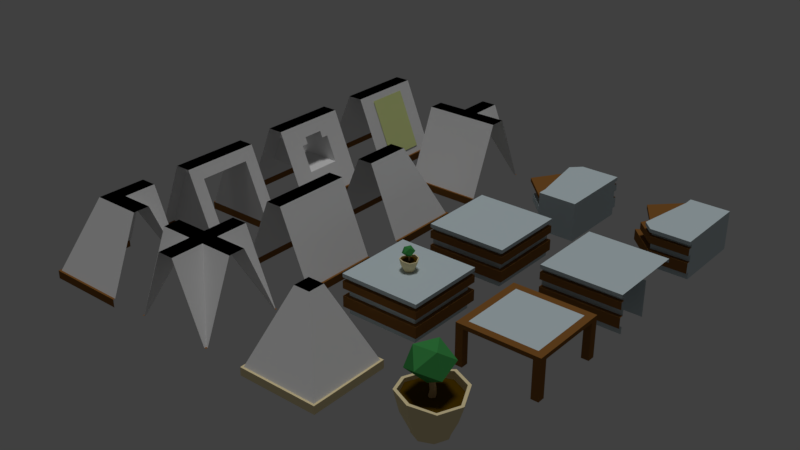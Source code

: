 # Source: Scene.blend  (saved by Blender 2.78.0; exported with 4.5.12 LTS)
import bpy
from mathutils import Matrix  # noqa: F401  (used for matrix-valued properties, if any)

bpy.ops.wm.read_factory_settings(use_empty=True)
scene = bpy.context.scene
scene.name = 'Scene'

# ---- collections
col_collection_1 = bpy.data.collections.new('Collection 1'); scene.collection.children.link(col_collection_1)

# ---- materials (node trees are filled in below, after node groups)
mat_madeira_marrom = bpy.data.materials.new('madeira_Marrom')
mat_madeira_marrom.alpha_threshold = 0.0
mat_madeira_marrom.use_transparent_shadow = False
mat_madeira_marrom.diffuse_color = (0.2462, 0.107, 0.02624, 1.0)
mat_madeira_marrom.roughness = 0.5
mat_madeira_marrom.specular_intensity = 0.1
mat_madeira_branca = bpy.data.materials.new('Madeira_Branca')
mat_madeira_branca.alpha_threshold = 0.0
mat_madeira_branca.use_transparent_shadow = False
mat_madeira_branca.diffuse_color = (0.569, 0.667, 0.698, 1.0)
mat_madeira_branca.roughness = 0.5
mat_madeira_branca.specular_intensity = 0.2
mat_wall = bpy.data.materials.new('Wall')
mat_wall.alpha_threshold = 0.0
mat_wall.use_transparent_shadow = False
mat_wall.roughness = 0.5
mat_wall.specular_intensity = 0.1
mat_dentro = bpy.data.materials.new('Dentro')
mat_dentro.alpha_threshold = 0.0
mat_dentro.use_transparent_shadow = False
mat_dentro.diffuse_color = (0.0, 0.0, 0.0, 1.0)
mat_dentro.roughness = 0.5
mat_dentro.specular_intensity = 0.0
mat_banner = bpy.data.materials.new('Banner')
mat_banner.alpha_threshold = 0.0
mat_banner.use_transparent_shadow = False
mat_banner.diffuse_color = (0.7169, 0.8, 0.3278, 1.0)
mat_banner.roughness = 0.5
mat_leaves = bpy.data.materials.new('Leaves')
mat_leaves.alpha_threshold = 0.0
mat_leaves.use_transparent_shadow = False
mat_leaves.diffuse_color = (0.05127, 0.3005, 0.07421, 1.0)
mat_leaves.roughness = 0.5
mat_leaves.specular_intensity = 0.05
mat_wood = bpy.data.materials.new('Wood')
mat_wood.alpha_threshold = 0.0
mat_wood.use_transparent_shadow = False
mat_wood.diffuse_color = (0.5333, 0.3613, 0.1746, 1.0)
mat_wood.roughness = 0.5
mat_wood.specular_intensity = 0.0
mat_dirt = bpy.data.materials.new('Dirt')
mat_dirt.alpha_threshold = 0.0
mat_dirt.use_transparent_shadow = False
mat_dirt.diffuse_color = (0.08228, 0.04231, 0.0, 1.0)
mat_dirt.roughness = 0.5
mat_dirt.specular_intensity = 0.0
mat_ceramic = bpy.data.materials.new('Ceramic')
mat_ceramic.alpha_threshold = 0.0
mat_ceramic.use_transparent_shadow = False
mat_ceramic.diffuse_color = (0.855, 0.7231, 0.4233, 1.0)
mat_ceramic.roughness = 0.5
mat_rodape = bpy.data.materials.new('Rodape')
mat_rodape.alpha_threshold = 0.0
mat_rodape.use_transparent_shadow = False
mat_rodape.diffuse_color = (0.855, 0.7231, 0.4233, 1.0)
mat_rodape.roughness = 0.5
mat_rodape.specular_intensity = 0.3

# ---- material node trees

# ---- world
world_world = bpy.data.worlds.new('World'); scene.world = world_world
world_world.color = (0.05088, 0.05088, 0.05088)
world_world.use_sun_shadow = False
world_world.sun_shadow_jitter_overblur = 0.0
world_world.cycles.sampling_method = 'MANUAL'

# ---- lights
light_sun = bpy.data.lights.new('Sun', 'SUN')
light_sun.transmission_factor = 0.0
light_sun.angle = 0.1993
light_sun.energy = 1.0
light_sun.shadow_buffer_clip_start = 0.5
light_sun.shadow_soft_size = 0.1
light_sun.shadow_cascade_max_distance = 1000.0

# ---- meshes
me_mesa_fim_001 = bpy.data.meshes.new('mesa_fim.001')
me_mesa_fim_001.from_pydata([(-1.0, -1.0, 1.0), (5.96e-08, -1.0, 1.0), (-1.0, 1.0, 1.0), (1.192e-07, 1.0, 1.0), (-1.0, 1.0, 0.9091), (-1.0, 1.0, 0.6364), (-1.0, 1.0, 0.1818), (-1.0, -1.0, 0.9091), (-1.0, -1.0, 0.8182), (-1.0, -1.0, 0.6364), (-1.0, -1.0, 0.4545), (-1.0, -1.0, 0.1818), (5.96e-08, -1.0, 0.1818), (5.96e-08, -1.0, 0.9091), (1.192e-07, 1.0, 0.9091), (-1.0, 1.0, 0.8182), (-1.0, -0.9, 0.9091), (-1.0, -0.9, 0.8182), (0.0, -0.9, 0.8182), (0.0, -0.9, 0.9091), (1.192e-07, 1.0, 0.4545), (1.192e-07, 1.0, 0.6364), (-1.0, 1.0, 0.4545), (-1.0, -0.9, 0.6364), (-1.0, -0.9, 0.4545), (0.0, -0.9, 0.4545), (0.0, -0.9, 0.6364), (1.192e-07, 1.0, 5.96e-08), (-1.0, 1.0, 5.96e-08), (0.0, -0.9, 5.96e-08), (-1.0, -0.9, 5.96e-08), (-1.0, -0.9, 0.1818), (0.0, -0.9, 0.1818), (5.96e-08, -1.0, 0.4545), (1.192e-07, 1.0, 0.1818), (1.192e-07, 1.0, 0.8182), (5.96e-08, -1.0, 0.6364), (5.96e-08, -1.0, 0.8182), (0.25, -0.75, 1.0), (1.192e-07, 0.75, 1.0), (0.75, -0.25, 0.1818), (0.25, -0.75, 0.9091), (1.192e-07, 0.75, 0.9091), (5.96e-08, 0.25, 0.4545), (5.96e-08, 0.5, 0.6364), (0.75, -0.25, 0.4545), (5.96e-08, 0.25, 0.1818), (5.96e-08, 0.5, 0.8182), (0.5, -0.5, 0.6364), (0.5, -0.5, 0.8182), (0.75, 0.25, 0.9091), (0.0, -0.9, 0.8182), (0.0, -0.9, 0.9091), (0.5, 0.5, 0.4545), (0.5, 0.5, 0.6364), (0.0, -0.9, 0.4545), (0.0, -0.9, 0.6364), (0.25, 0.75, 5.96e-08), (0.0, -0.9, 5.96e-08), (0.0, -0.9, 0.1818), (0.25, 0.75, 0.1818), (0.75, 0.25, 0.8182)], [], [(7, 13, 1, 0), (4, 7, 0, 2), (0, 1, 3, 2), (11, 6, 31), (33, 20, 25), (9, 5, 23), (8, 37, 18, 17), (10, 33, 25, 24), (7, 4, 16), (22, 10, 24), (15, 5, 9, 8), (15, 17, 16, 4), (17, 18, 19, 16), (37, 35, 18), (15, 8, 17), (22, 24, 23, 5), (6, 11, 10, 22), (28, 30, 31, 6), (24, 25, 26, 23), (37, 8, 9, 36), (11, 12, 33, 10), (30, 29, 32, 31), (34, 27, 28, 6), (20, 34, 6, 22), (21, 20, 22, 5), (15, 35, 21, 5), (35, 15, 4, 14), (2, 3, 14, 4), (21, 35, 47, 44), (45, 40, 46, 43), (38, 41, 42, 39), (49, 48, 44, 47), (1, 13, 41, 38), (14, 3, 39, 42), (55, 53, 54, 56), (37, 36, 48, 49), (34, 20, 43, 46), (51, 61, 50, 52), (33, 12, 40, 45), (39, 1, 38), (49, 47, 37), (45, 43, 33), (58, 57, 60, 59), (21, 26, 56, 54), (19, 18, 51, 52), (20, 21, 54, 53), (14, 19, 52, 50), (34, 32, 59, 60), (26, 25, 55, 56), (32, 29, 58, 59), (27, 34, 60, 57), (35, 14, 50, 61)])
me_mesa_fim_001.polygons.foreach_set('material_index', [1, 1, 1, 0, 0, 0, 0, 0, 0, 0, 1, 1, 1, 0, 0, 1, 1, 1, 1, 0, 0, 1, 1, 1, 1, 1, 1, 1, 0, 0, 1, 0, 1, 1, 1, 0, 0, 0, 0, 1, 0, 0, 1, 1, 0, 1, 0, 1, 0, 0, 1, 0])
_uv = me_mesa_fim_001.uv_layers.new(name='UVMap')
_uv.uv.foreach_set('vector', [0.5026, 1.0, 0.5026, 0.75, 0.5166, 0.75, 0.5166, 1.0, 0.6248, 0.25, 0.6248, 0.75, 0.6108, 0.75, 0.6108, 0.25, 0.5101, 0.5155, 0.3565, 0.5155, 0.3578, 0.01555, 0.5113, 0.01555, 0.3578, 0.01555, 0.3578, 0.01555, 0.3578, 0.01555, 0.3578, 0.01555, 0.3578, 0.01555, 0.3578, 0.01555, 0.3578, 0.01555, 0.3578, 0.01555, 0.3578, 0.01555, 0.4935, 0.25, 0.4935, 4.073e-09, 0.5089, 0.0, 0.5089, 0.25, 0.4782, 0.25, 0.4782, 4.073e-09, 0.4935, 0.0, 0.4935, 0.25, 0.3578, 0.01555, 0.3578, 0.01555, 0.3578, 0.01555, 0.3578, 0.01555, 0.3578, 0.01555, 0.3578, 0.01555, 0.5829, 0.25, 0.6108, 0.25, 0.6108, 0.75, 0.5829, 0.75, 0.6387, 0.25, 0.6387, 0.725, 0.6248, 0.725, 0.6248, 0.25, 0.5089, 0.25, 0.5089, 3.703e-09, 0.5229, 0.0, 0.5229, 0.25, 0.3578, 0.01555, 0.3578, 0.01555, 0.3578, 0.01555, 0.3578, 0.01555, 0.3578, 0.01555, 0.3578, 0.01555, 0.155, 0.4806, 0.1545, 0.9556, 0.1266, 0.9556, 0.127, 0.4806, 0.5026, 0.25, 0.5026, 0.75, 0.4607, 0.75, 0.4607, 0.25, 0.05585, 0.5, 0.05585, 0.975, 0.02792, 0.975, 0.02792, 0.5, 0.4782, 0.0, 0.4782, 0.25, 0.4503, 0.25, 0.4503, 0.0, 0.3455, 0.8125, 0.3455, 0.5625, 0.3735, 0.5625, 0.3735, 0.8125, 0.5445, 0.25, 0.5445, 0.5, 0.5026, 0.5, 0.5026, 0.25, 0.4223, 0.25, 0.4223, 7.405e-09, 0.4503, 0.0, 0.4503, 0.25, 0.3491, 0.09209, 0.3491, 0.04662, 0.5026, 0.04659, 0.5026, 0.09206, 0.3491, 0.1603, 0.3491, 0.09209, 0.5026, 0.09206, 0.5026, 0.1603, 0.3491, 0.2057, 0.3491, 0.1603, 0.5026, 0.1603, 0.5026, 0.2057, 0.5026, 0.2512, 0.3491, 0.2512, 0.3491, 0.2057, 0.5026, 0.2057, 0.3491, 0.2512, 0.5026, 0.2512, 0.5026, 0.2739, 0.3491, 0.2739, 0.5026, 0.2966, 0.3491, 0.2967, 0.3491, 0.2739, 0.5026, 0.2739, 0.1396, 0.8772, 0.1117, 0.8772, 0.1117, 0.7523, 0.1396, 0.7523, 0.3735, 0.5625, 0.4154, 0.5625, 0.4154, 0.75, 0.3735, 0.75, 0.6527, 0.25, 0.6667, 0.25, 0.6667, 0.6261, 0.6527, 0.6261, 0.1117, 0.5, 0.1396, 0.5, 0.1396, 0.7523, 0.1117, 0.7523, 0.5166, 0.75, 0.5026, 0.75, 0.5026, 0.6875, 0.5166, 0.6875, 0.6667, 0.6886, 0.6527, 0.6886, 0.6527, 0.6261, 0.6667, 0.6261, 0.08377, 0.9749, 0.08377, 0.6273, 0.1117, 0.6273, 0.1117, 0.9749, 0.3455, 0.8125, 0.3735, 0.8125, 0.3735, 0.9375, 0.3455, 0.9375, 0.4572, 0.75, 0.4154, 0.75, 0.4154, 0.5625, 0.4572, 0.5625, 0.6527, 0.25, 0.6527, 0.534, 0.6387, 0.534, 0.6387, 0.25, 0.5026, 0.5, 0.5445, 0.5, 0.5445, 0.6875, 0.5026, 0.6875, 0.3567, 0.005434, 0.3569, 0.442, 0.3185, 0.3795, 0.1536, 0.725, 0.2304, 0.475, 0.2304, 0.85, 0.3455, 0.375, 0.4607, 0.25, 0.4607, 0.5625, 0.05585, 0.9749, 0.05585, 0.5636, 0.08377, 0.5636, 0.08377, 0.9749, 0.3455, 0.25, 0.3455, 0.725, 0.3455, 0.725, 0.2688, 0.375, 0.3578, 0.01555, 0.3578, 0.01555, 0.3578, 0.01555, 0.3578, 0.01555, 0.08377, 0.5, 0.1117, 0.5, 0.1117, 0.6273, 0.08377, 0.6273, 0.4164, 0.02331, 0.4163, 0.4983, 0.4163, 0.4983, 0.3013, 0.2108, 0.5829, 0.25, 0.5829, 0.725, 0.5829, 0.725, 0.5445, 0.3125, 0.3578, 0.01555, 0.3578, 0.01555, 0.3578, 0.01555, 0.3578, 0.01555, 0.3578, 0.01555, 0.3578, 0.01555, 0.3578, 0.01555, 0.3578, 0.01555, 0.05585, 0.5, 0.08377, 0.5, 0.08377, 0.5636, 0.05585, 0.5636, 0.6527, 0.7249, 0.6387, 0.7249, 0.6387, 0.534, 0.6527, 0.534])
me_mesa_fim_001.materials.append(mat_madeira_marrom)
me_mesa_fim_001.materials.append(mat_madeira_branca)
me_mesa_fim_001.use_remesh_preserve_volume = False
me_mesa_fim_001.use_remesh_preserve_attributes = False
me_mesa_fim_001.use_mirror_vertex_groups = False
me_mesa_fim_001.update()
me_parede_poster = bpy.data.meshes.new('parede_poster')
me_parede_poster.from_pydata([(-1.0, -1.0, 0.0), (1.0, -1.0, 0.0), (-1.0, 1.0, 0.0), (1.0, 1.0, 0.0), (-0.2, -1.0, 2.0), (0.2, -1.0, 2.0), (0.2, 1.0, 2.0), (1.0, 1.0, 0.2), (1.0, -1.0, 0.2), (-1.0, -1.0, 0.2), (-1.0, 1.0, 0.2), (-0.2, 1.0, 2.0), (0.95, 1.0, 0.2), (-0.95, -1.0, 0.2), (0.95, -1.0, 0.2), (-0.95, 1.0, 0.2), (0.2868, -0.56, 1.839), (0.9013, -0.56, 0.3613), (0.2868, 0.56, 1.839), (0.9013, 0.56, 0.3613)], [], [(4, 5, 6, 11), (10, 9, 13, 15), (2, 0, 9, 10), (1, 3, 7, 8), (14, 12, 6, 5), (15, 13, 4, 11), (8, 7, 12, 14), (16, 17, 19, 18)])
me_parede_poster.polygons.foreach_set('material_index', [2, 1, 1, 1, 0, 0, 1, 3])
_uv = me_parede_poster.uv_layers.new(name='UVMap')
_uv.uv.foreach_set('vector', [0.4584, 0.0003164, 0.5417, 0.0003595, 0.5416, 0.6252, 0.4583, 0.6251, 0.04173, 0.6249, 0.04188, 0.0001006, 0.05229, 0.0001059, 0.05215, 0.6249, 7.907e-05, 0.6249, 0.0002227, 7.907e-05, 0.04188, 0.0001006, 0.04173, 0.6249, 0.9999, 0.0005968, 0.9998, 0.6254, 0.9581, 0.6254, 0.9583, 0.0005753, 0.9479, 0.0005699, 0.9477, 0.6254, 0.5416, 0.6252, 0.5417, 0.0003595, 0.05215, 0.6249, 0.05229, 0.0001059, 0.4584, 0.0003164, 0.4583, 0.6251, 0.9583, 0.0005753, 0.9581, 0.6254, 0.9477, 0.6254, 0.9479, 0.0005699, 0.0, 0.0, 0.0, 0.0, 0.0, 0.0, 0.0, 0.0])
me_parede_poster.materials.append(mat_wall)
me_parede_poster.materials.append(mat_madeira_marrom)
me_parede_poster.materials.append(mat_dentro)
me_parede_poster.materials.append(mat_banner)
me_parede_poster.use_remesh_preserve_volume = False
me_parede_poster.use_remesh_preserve_attributes = False
me_parede_poster.use_mirror_vertex_groups = False
me_parede_poster.update()
me_jarro_mesa = bpy.data.meshes.new('jarro_mesa')
me_jarro_mesa.from_pydata([(-0.28, -0.28, 3.365), (0.28, -0.28, 3.365), (-0.28, 0.28, 3.365), (0.28, 0.28, 3.365), (-0.28, 0.28, 3.405), (-0.28, -0.28, 3.405), (0.28, -0.28, 3.405), (0.28, 0.28, 3.405), (-4.207e-09, -0.4, 3.365), (-4.207e-09, 0.4, 3.365), (-4.207e-09, -0.4, 3.405), (-4.207e-09, 0.4, 3.405), (-0.4, -8.415e-09, 3.365), (0.4, -8.415e-09, 3.365), (-0.4, -8.415e-09, 3.405), (0.4, -8.415e-09, 3.405), (-0.42, 0.42, 3.833), (-0.42, -0.42, 3.833), (0.42, -0.42, 3.833), (0.42, 0.42, 3.833), (-2.766e-09, -0.6, 3.833), (-2.766e-09, 0.6, 3.833), (-0.6, -9.564e-09, 3.833), (0.6, -9.564e-09, 3.833), (-0.504, 0.504, 4.233), (-0.504, -0.504, 4.333), (0.504, -0.504, 4.233), (0.504, 0.504, 4.333), (-3.258e-09, -0.72, 4.333), (-3.258e-09, 0.72, 4.333), (-0.72, -9.515e-09, 4.233), (0.72, -9.515e-09, 4.233), (-0.4536, 0.4536, 4.233), (-0.4536, -0.4536, 4.333), (0.4536, -0.4536, 4.233), (0.4536, 0.4536, 4.333), (-2.968e-09, -0.648, 4.333), (-2.968e-09, 0.648, 4.333), (-0.648, -8.88e-09, 4.233), (0.648, -8.88e-09, 4.233), (-0.05512, 0.05512, 4.141), (-0.4536, 0.4536, 4.141), (-0.4536, -0.4536, 4.141), (0.4536, -0.4536, 4.141), (0.4536, 0.4536, 4.141), (-2.968e-09, -0.648, 4.141), (-2.968e-09, 0.648, 4.141), (-0.648, -8.88e-09, 4.141), (0.648, -8.88e-09, 4.141), (-0.02371, 0.04545, 4.285), (-0.05512, -0.05512, 4.141), (0.05512, -0.05512, 4.141), (0.05512, 0.05512, 4.141), (-6.504e-10, -0.07875, 4.141), (-6.504e-10, 0.07875, 4.141), (-0.07875, -3.68e-09, 4.141), (0.07875, -3.68e-09, 4.141), (-0.06993, 0.03801, 4.598), (-0.02371, -0.04545, 4.285), (0.06484, -0.04545, 4.305), (0.06484, 0.04545, 4.305), (0.02057, -0.06493, 4.295), (0.02057, 0.06493, 4.295), (-0.04269, -3.249e-09, 4.28), (0.08382, -3.249e-09, 4.309), (-0.06993, -0.03801, 4.598), (0.005167, -0.03801, 4.586), (0.005167, 0.03801, 4.586), (-0.03238, -0.0543, 4.592), (-0.03238, 0.0543, 4.592), (-0.08602, -2.895e-09, 4.6), (0.02126, -2.895e-09, 4.583), (-0.03238, -2.895e-09, 4.592), (-0.1371, 0.05122, 4.47), (0.3536, 0.2682, 4.919), (-0.03184, -0.49, 4.903), (-0.4594, -0.2682, 4.692), (-0.4948, 0.2232, 4.876), (-0.3273, -0.1635, 5.19), (0.06551, 0.06198, 4.48), (0.389, -0.2232, 4.735), (-0.02653, -0.1191, 4.476), (-0.07398, 0.49, 4.708), (-0.08909, 0.3051, 5.2), (0.197, -0.1357, 5.217)], [], [(0, 8, 10, 5), (14, 5, 17, 22), (9, 2, 4, 11), (8, 1, 6, 10), (13, 3, 7, 15), (12, 0, 5, 14), (3, 9, 11, 7), (7, 11, 21, 19), (15, 7, 19, 23), (2, 12, 14, 4), (1, 13, 15, 6), (4, 14, 22, 16), (16, 22, 30, 24), (22, 17, 25, 30), (23, 19, 27, 31), (17, 20, 28, 25), (6, 15, 23, 18), (11, 4, 16, 21), (10, 6, 18, 20), (5, 10, 20, 17), (31, 27, 35, 39), (25, 28, 36, 33), (26, 31, 39, 34), (28, 26, 34, 36), (19, 21, 29, 27), (21, 16, 24, 29), (20, 18, 26, 28), (18, 23, 31, 26), (36, 34, 43, 45), (37, 32, 41, 46), (35, 37, 46, 44), (32, 38, 47, 41), (30, 25, 33, 38), (24, 30, 38, 32), (27, 29, 37, 35), (29, 24, 32, 37), (44, 46, 54, 52), (41, 47, 55, 40), (47, 42, 50, 55), (48, 44, 52, 56), (34, 39, 48, 43), (33, 36, 45, 42), (39, 35, 44, 48), (38, 33, 42, 47), (55, 50, 58, 63), (56, 52, 60, 64), (50, 53, 61, 58), (51, 56, 64, 59), (46, 41, 40, 54), (45, 43, 51, 53), (43, 48, 56, 51), (42, 45, 53, 50), (58, 61, 68, 65), (59, 64, 71, 66), (61, 59, 66, 68), (62, 49, 57, 69), (40, 55, 63, 49), (52, 54, 62, 60), (54, 40, 49, 62), (53, 51, 59, 61), (72, 71, 67, 69), (70, 72, 69, 57), (65, 68, 72, 70), (68, 66, 71, 72), (64, 60, 67, 71), (63, 58, 65, 70), (49, 63, 70, 57), (60, 62, 69, 67), (80, 79, 74), (79, 73, 82), (79, 82, 74), (80, 74, 84), (81, 80, 75), (73, 81, 76), (82, 73, 77), (74, 82, 83), (80, 84, 75), (81, 75, 76), (73, 76, 77), (82, 77, 83), (74, 83, 84), (75, 84, 78), (76, 75, 78), (77, 76, 78), (83, 77, 78), (84, 83, 78), (79, 80, 81)])
me_jarro_mesa.polygons.foreach_set('material_index', [3, 3, 3, 3, 3, 3, 3, 3, 3, 3, 3, 3, 3, 3, 3, 3, 3, 3, 3, 3, 3, 3, 3, 3, 3, 3, 3, 3, 3, 3, 3, 3, 3, 3, 3, 3, 2, 2, 2, 2, 3, 3, 3, 3, 1, 1, 1, 1, 2, 2, 2, 2, 1, 1, 1, 1, 1, 1, 1, 1, 0, 0, 0, 0, 1, 1, 1, 1, 0, 0, 0, 0, 0, 0, 0, 0, 0, 0, 0, 0, 0, 0, 0, 0, 0, 0, 0])
me_jarro_mesa.materials.append(mat_leaves)
me_jarro_mesa.materials.append(mat_wood)
me_jarro_mesa.materials.append(mat_dirt)
me_jarro_mesa.materials.append(mat_ceramic)
me_jarro_mesa.use_remesh_preserve_volume = False
me_jarro_mesa.use_remesh_preserve_attributes = False
me_jarro_mesa.use_mirror_vertex_groups = False
me_jarro_mesa.update()
me_parede_pilar = bpy.data.meshes.new('parede_pilar')
me_parede_pilar.from_pydata([(-1.0, -1.0, 0.0), (1.0, -1.0, 0.0), (-1.0, 1.0, 0.0), (1.0, 1.0, 0.0), (-0.2, -0.2, 2.0), (0.2, -0.2, 2.0), (0.2, 0.2, 2.0), (1.0, 1.0, 0.2), (1.0, -1.0, 0.2), (-1.0, -1.0, 0.2), (-1.0, 1.0, 0.2), (-0.2, 0.2, 2.0), (0.95, 0.95, 0.2), (-0.95, -0.95, 0.2), (0.95, -0.95, 0.2), (-0.95, 0.95, 0.2)], [], [(4, 5, 6, 11), (9, 8, 14, 13), (10, 9, 13, 15), (0, 1, 8, 9), (3, 2, 10, 7), (2, 0, 9, 10), (1, 3, 7, 8), (14, 12, 6, 5), (15, 13, 4, 11), (12, 15, 11, 6), (13, 14, 5, 4), (8, 7, 12, 14), (7, 10, 15, 12)])
me_parede_pilar.polygons.foreach_set('material_index', [1, 2, 2, 2, 2, 2, 2, 0, 0, 0, 0, 2, 2])
_uv = me_parede_pilar.uv_layers.new(name='UVMap')
_uv.uv.foreach_set('vector', [0.4483, 0.7517, 0.4483, 0.682, 0.4943, 0.682, 0.4943, 0.7517, 3.426e-08, 0.3487, 0.0, 5.195e-08, 0.005747, 0.008716, 0.005747, 0.3399, 0.2299, 0.3487, 3.426e-08, 0.3487, 0.005747, 0.3399, 0.2241, 0.3399, 0.4708, 0.682, 0.4708, 0.3333, 0.4934, 0.3333, 0.4934, 0.682, 0.5159, 0.3333, 0.5159, 0.682, 0.4934, 0.682, 0.4934, 0.3333, 0.5384, 0.3333, 0.5384, 0.682, 0.5159, 0.682, 0.5159, 0.3333, 0.4708, 0.3333, 0.4708, 0.682, 0.4483, 0.682, 0.4483, 0.3333, 0.4483, 0.3333, 0.2299, 0.3333, 0.3161, 4.156e-08, 0.3621, 0.0, 0.4483, 1.0, 0.2299, 1.0, 0.3161, 0.6667, 0.3621, 0.6667, 0.4483, 0.6667, 0.2299, 0.6667, 0.3161, 0.3333, 0.3621, 0.3333, 0.6667, 0.3333, 0.4483, 0.3333, 0.5345, 0.0, 0.5805, 0.0, 0.0, 5.195e-08, 0.2299, 0.0, 0.2241, 0.008716, 0.005747, 0.008716, 0.2299, 0.0, 0.2299, 0.3487, 0.2241, 0.3399, 0.2241, 0.008716])
me_parede_pilar.materials.append(mat_wall)
me_parede_pilar.materials.append(mat_dentro)
me_parede_pilar.materials.append(mat_rodape)
me_parede_pilar.use_remesh_preserve_volume = False
me_parede_pilar.use_remesh_preserve_attributes = False
me_parede_pilar.use_mirror_vertex_groups = False
me_parede_pilar.update()
me_parede_fim = bpy.data.meshes.new('parede_fim')
me_parede_fim.from_pydata([(-1.0, -1.0, 0.0), (1.0, -1.0, 0.0), (-1.0, 1.0, 0.0), (1.0, 1.0, 0.0), (-0.2, -1.0, 2.0), (0.2, 0.2, 2.0), (1.0, 1.0, 0.2), (1.0, -1.0, 0.2), (-1.0, -1.0, 0.2), (-1.0, 1.0, 0.2), (-0.2, 0.2, 2.0), (0.95, 0.95, 0.2), (-0.95, 0.95, 0.2), (0.2, -1.0, 2.0), (-0.95, -1.0, 0.2), (0.95, -1.0, 0.2)], [], [(4, 13, 5, 10), (9, 8, 14, 12), (3, 2, 9, 6), (2, 0, 8, 9), (1, 3, 6, 7), (12, 14, 4, 10), (11, 12, 10, 5), (7, 6, 11, 15), (6, 9, 12, 11), (15, 11, 5, 13)])
me_parede_fim.polygons.foreach_set('material_index', [2, 1, 1, 1, 1, 0, 0, 1, 1, 0])
_uv = me_parede_fim.uv_layers.new(name='UVMap')
_uv.uv.foreach_set('vector', [0.4587, 9.449e-05, 0.5462, 9.585e-05, 0.5296, 0.3242, 0.4704, 0.3143, 0.297, 0.8126, 0.05172, 0.2408, 0.06029, 0.2325, 0.3028, 0.7976, 0.7316, 0.8819, 0.2741, 0.8932, 0.297, 0.8126, 0.706, 0.8166, 0.2741, 0.8932, 9.449e-05, 0.2909, 0.05172, 0.2408, 0.297, 0.8126, 0.9999, 0.2829, 0.7316, 0.8819, 0.706, 0.8166, 0.96, 0.2426, 0.3028, 0.7976, 0.06029, 0.2325, 0.4587, 9.449e-05, 0.4704, 0.3143, 0.6996, 0.7971, 0.3028, 0.7976, 0.4704, 0.3143, 0.5296, 0.3242, 0.96, 0.2426, 0.706, 0.8166, 0.6996, 0.7971, 0.9514, 0.2341, 0.706, 0.8166, 0.297, 0.8126, 0.3028, 0.7976, 0.6996, 0.7971, 0.9514, 0.2341, 0.6996, 0.7971, 0.5296, 0.3242, 0.5462, 9.585e-05])
me_parede_fim.materials.append(mat_wall)
me_parede_fim.materials.append(mat_madeira_marrom)
me_parede_fim.materials.append(mat_dentro)
me_parede_fim.use_remesh_preserve_volume = False
me_parede_fim.use_remesh_preserve_attributes = False
me_parede_fim.use_mirror_vertex_groups = False
me_parede_fim.update()
me_parede_corner = bpy.data.meshes.new('parede_corner')
me_parede_corner.from_pydata([(-1.0, -1.0, 0.0), (1.0, -1.0, 0.0), (-1.0, 1.0, 0.0), (-0.2, -0.2, 2.0), (0.2, -0.2, 2.0), (0.2, 0.2, 2.0), (1.0, -1.0, 0.2), (-1.0, -1.0, 0.2), (-1.0, 1.0, 0.2), (-0.2, 0.2, 2.0), (0.95, 0.95, 0.2), (-0.95, -0.95, 0.2), (0.95, -0.95, 0.2), (-0.95, 0.95, 0.2), (0.2, 1.0, 2.0), (-0.2, 1.0, 2.0), (0.95, 1.0, 0.2), (-0.95, 1.0, 0.2), (1.0, -0.2, 2.0), (1.0, 0.2, 2.0), (1.0, 0.95, 0.2), (1.0, -0.95, 0.2), (1.0, 1.0, 0.2)], [], [(3, 4, 5, 9), (7, 6, 12, 11), (8, 7, 11, 13), (0, 1, 6, 7), (2, 0, 7, 8), (13, 11, 3, 9), (9, 5, 14, 15), (11, 12, 4, 3), (13, 9, 15, 17), (5, 10, 16, 14), (5, 4, 18, 19), (4, 12, 21, 18), (10, 5, 19, 20), (22, 16, 10, 20), (8, 13, 17), (12, 6, 21)])
me_parede_corner.polygons.foreach_set('material_index', [1, 2, 2, 2, 2, 0, 1, 0, 0, 0, 1, 0, 0, 2, 2, 2])
_uv = me_parede_corner.uv_layers.new(name='UVMap')
_uv.uv.foreach_set('vector', [0.1718, 0.5076, 0.1201, 0.4886, 0.1346, 0.3956, 0.1955, 0.431, 0.3399, 0.9129, 0.0003097, 0.9313, 0.007701, 0.9195, 0.3358, 0.9009, 0.5152, 0.5382, 0.3399, 0.9129, 0.3358, 0.9009, 0.5023, 0.5408, 0.3574, 0.9598, 0.00299, 0.9999, 0.0003097, 0.9313, 0.3399, 0.9129, 0.5414, 0.5658, 0.3574, 0.9598, 0.3399, 0.9129, 0.5152, 0.5382, 0.5023, 0.5408, 0.3358, 0.9009, 0.1718, 0.5076, 0.1955, 0.431, 0.1955, 0.431, 0.1346, 0.3956, 0.2064, 0.2314, 0.2552, 0.2753, 0.3358, 0.9009, 0.007701, 0.9195, 0.1201, 0.4886, 0.1718, 0.5076, 0.5023, 0.5408, 0.1955, 0.431, 0.2552, 0.2753, 0.5074, 0.5304, 0.1346, 0.3956, 0.006823, 0.01241, 0.009399, 0.003414, 0.2064, 0.2314, 0.1346, 0.3956, 0.1201, 0.4886, 7.357e-05, 0.4767, 0.004266, 0.3835, 0.1201, 0.4886, 0.007701, 0.9195, 0.000107, 0.9198, 7.357e-05, 0.4767, 0.006823, 0.01241, 0.1346, 0.3956, 0.004266, 0.3835, 0.0004753, 0.01012, 0.002702, 7.357e-05, 0.009399, 0.003414, 0.006823, 0.01241, 0.0004753, 0.01012, 0.5152, 0.5382, 0.5023, 0.5408, 0.5074, 0.5304, 0.007701, 0.9195, 0.0003097, 0.9313, 0.000107, 0.9198])
me_parede_corner.materials.append(mat_wall)
me_parede_corner.materials.append(mat_dentro)
me_parede_corner.materials.append(mat_madeira_marrom)
me_parede_corner.use_remesh_preserve_volume = False
me_parede_corner.use_remesh_preserve_attributes = False
me_parede_corner.use_mirror_vertex_groups = False
me_parede_corner.update()
me_parede_t = bpy.data.meshes.new('parede_T')
me_parede_t.from_pydata([(-1.0, -1.0, 0.0), (1.0, -1.0, 0.0), (-0.2, 0.2, 2.0), (-0.2, -0.2, 2.0), (0.2, -0.2, 2.0), (1.0, -1.0, 0.2), (-1.0, -1.0, 0.2), (0.2, 0.2, 2.0), (1.0, -0.95, 0.2), (-0.95, 0.95, 0.2), (0.95, 0.95, 0.2), (1.0, -0.2, 2.0), (1.0, 0.2, 2.0), (1.0, 0.95, 0.2), (-0.2, 1.0, 2.0), (0.2, 1.0, 2.0), (-0.95, 1.0, 0.2), (0.95, 1.0, 0.2), (-1.0, 0.2, 2.0), (-1.0, -0.2, 2.0), (-1.0, 0.95, 0.2), (-1.0, -0.95, 0.2), (1.0, 1.0, 0.2), (-1.0, 1.0, 0.2)], [], [(2, 3, 4, 7), (0, 1, 5, 6), (21, 8, 4, 3), (7, 10, 17, 15), (21, 3, 19), (6, 5, 8, 21), (10, 7, 12, 13), (4, 8, 11), (7, 4, 11, 12), (2, 7, 15, 14), (9, 2, 14, 16), (3, 2, 18, 19), (2, 9, 20, 18), (13, 22, 17, 10), (16, 23, 20, 9)])
me_parede_t.polygons.foreach_set('material_index', [1, 2, 0, 0, 0, 2, 0, 0, 1, 1, 0, 1, 0, 2, 2])
_uv = me_parede_t.uv_layers.new(name='UVMap')
_uv.uv.foreach_set('vector', [0.2442, 0.6867, 0.2451, 0.5746, 0.3142, 0.5679, 0.3252, 0.6829, 0.1119, 0.02463, 0.4235, 7.607e-05, 0.4252, 0.04682, 0.1135, 0.07137, 0.1139, 0.08306, 0.4256, 0.05851, 0.3142, 0.5679, 0.2451, 0.5746, 0.3252, 0.6829, 0.5711, 0.9896, 0.5708, 0.9999, 0.3145, 0.9048, 0.1139, 0.08306, 0.2451, 0.5746, 0.1126, 0.5523, 0.1135, 0.07137, 0.4252, 0.04682, 0.4256, 0.05851, 0.1139, 0.08306, 0.5711, 0.9896, 0.3252, 0.6829, 0.4673, 0.6264, 0.5778, 0.9873, 0.3142, 0.5679, 0.4256, 0.05851, 0.4529, 0.5279, 0.3252, 0.6829, 0.3142, 0.5679, 0.4529, 0.5279, 0.4673, 0.6264, 0.2442, 0.6867, 0.3252, 0.6829, 0.3145, 0.9048, 0.2533, 0.9034, 0.007329, 0.99, 0.2442, 0.6867, 0.2533, 0.9034, 0.007695, 0.9999, 0.2451, 0.5746, 0.2442, 0.6867, 0.1031, 0.6392, 0.1126, 0.5523, 0.2442, 0.6867, 0.007329, 0.99, 0.0008815, 0.9879, 0.1031, 0.6392, 0.5778, 0.9873, 0.5788, 0.9991, 0.5708, 0.9999, 0.5711, 0.9896, 0.007695, 0.9999, 7.607e-05, 0.9993, 0.0008815, 0.9879, 0.007329, 0.99])
me_parede_t.materials.append(mat_wall)
me_parede_t.materials.append(mat_dentro)
me_parede_t.materials.append(mat_madeira_marrom)
me_parede_t.use_remesh_preserve_volume = False
me_parede_t.use_remesh_preserve_attributes = False
me_parede_t.use_mirror_vertex_groups = False
me_parede_t.update()
me_parede_conexao = bpy.data.meshes.new('parede_conexao')
me_parede_conexao.from_pydata([(-0.2, -0.2, 2.0), (0.2, -0.2, 2.0), (0.2, 0.2, 2.0), (1.0, -1.0, 0.2), (-1.0, -1.0, 0.2), (-1.0, 1.0, 0.2), (1.0, 1.0, 0.2), (-0.2, 0.2, 2.0), (0.95, 0.95, 0.2), (-0.95, -0.95, 0.2), (0.95, -0.95, 0.2), (-0.95, 0.95, 0.2), (-0.2, -1.0, 2.0), (0.2, -1.0, 2.0), (-0.95, -1.0, 0.2), (0.95, -1.0, 0.2), (1.0, -0.2, 2.0), (1.0, 0.2, 2.0), (1.0, 0.95, 0.2), (1.0, -0.95, 0.2), (0.2, 1.0, 2.0), (-0.2, 1.0, 2.0), (0.95, 1.0, 0.2), (-0.95, 1.0, 0.2), (-1.0, -0.2, 2.0), (-1.0, 0.2, 2.0), (-1.0, -0.95, 0.2), (-1.0, 0.95, 0.2)], [], [(0, 1, 2, 7), (2, 1, 16, 17), (7, 11, 27, 25), (19, 10, 15, 3), (10, 1, 13, 15), (4, 14, 9, 26), (1, 0, 12, 13), (0, 9, 14, 12), (1, 10, 19, 16), (8, 2, 17, 18), (5, 27, 11, 23), (11, 7, 21, 23), (2, 8, 22, 20), (7, 2, 20, 21), (0, 7, 25, 24), (6, 22, 8, 18), (9, 0, 24, 26)])
me_parede_conexao.polygons.foreach_set('material_index', [1, 1, 0, 2, 0, 2, 1, 0, 0, 0, 2, 0, 0, 1, 1, 2, 0])
_uv = me_parede_conexao.uv_layers.new(name='UVMap')
_uv.uv.foreach_set('vector', [0.3816, 0.4182, 0.3893, 0.5735, 0.2856, 0.5776, 0.278, 0.4223, 0.2856, 0.5776, 0.3893, 0.5735, 0.3727, 0.8512, 0.2989, 0.8496, 0.278, 0.4223, 0.008028, 0.01226, 0.008656, 0.0004118, 0.2944, 0.1448, 0.661, 0.9996, 0.6621, 0.9877, 0.67, 0.9861, 0.6702, 0.9999, 0.6621, 0.9877, 0.3893, 0.5735, 0.5687, 0.5487, 0.67, 0.9861, 0.6637, 8.19e-05, 0.6637, 0.01285, 0.6559, 0.01191, 0.6552, 8.186e-05, 0.3893, 0.5735, 0.3816, 0.4182, 0.5683, 0.4384, 0.5687, 0.5487, 0.3816, 0.4182, 0.6559, 0.01191, 0.6637, 0.01285, 0.5683, 0.4384, 0.3893, 0.5735, 0.6621, 0.9877, 0.661, 0.9996, 0.3727, 0.8512, 0.01102, 0.9835, 0.2856, 0.5776, 0.2989, 0.8496, 0.01168, 0.9953, 8.186e-05, 0.0004186, 0.008656, 0.0004118, 0.008028, 0.01226, 8.635e-05, 0.01328, 0.008028, 0.01226, 0.278, 0.4223, 0.09867, 0.4468, 8.635e-05, 0.01328, 0.2856, 0.5776, 0.01102, 0.9835, 0.00318, 0.9826, 0.09895, 0.5571, 0.278, 0.4223, 0.2856, 0.5776, 0.09895, 0.5571, 0.09867, 0.4468, 0.3816, 0.4182, 0.278, 0.4223, 0.2944, 0.1448, 0.3681, 0.1463, 0.00317, 0.9953, 0.00318, 0.9826, 0.01102, 0.9835, 0.01168, 0.9953, 0.6559, 0.01191, 0.3816, 0.4182, 0.3681, 0.1463, 0.6552, 8.186e-05])
me_parede_conexao.materials.append(mat_wall)
me_parede_conexao.materials.append(mat_dentro)
me_parede_conexao.materials.append(mat_madeira_marrom)
me_parede_conexao.use_remesh_preserve_volume = False
me_parede_conexao.use_remesh_preserve_attributes = False
me_parede_conexao.use_mirror_vertex_groups = False
me_parede_conexao.update()
me_parede_reta = bpy.data.meshes.new('parede_reta')
me_parede_reta.from_pydata([(-1.0, -1.0, 0.0), (1.0, -1.0, 0.0), (-1.0, 1.0, 0.0), (1.0, 1.0, 0.0), (-0.2, -1.0, 2.0), (0.2, -1.0, 2.0), (0.2, 1.0, 2.0), (1.0, 1.0, 0.2), (1.0, -1.0, 0.2), (-1.0, -1.0, 0.2), (-1.0, 1.0, 0.2), (-0.2, 1.0, 2.0), (0.95, 1.0, 0.2), (-0.95, -1.0, 0.2), (0.95, -1.0, 0.2), (-0.95, 1.0, 0.2)], [], [(4, 5, 6, 11), (10, 9, 13, 15), (2, 0, 9, 10), (1, 3, 7, 8), (14, 12, 6, 5), (15, 13, 4, 11), (8, 7, 12, 14)])
me_parede_reta.polygons.foreach_set('material_index', [2, 1, 1, 1, 0, 0, 1])
_uv = me_parede_reta.uv_layers.new(name='UVMap')
_uv.uv.foreach_set('vector', [0.4584, 0.0003164, 0.5417, 0.0003595, 0.5416, 0.6252, 0.4583, 0.6251, 0.04173, 0.6249, 0.04188, 0.0001006, 0.05229, 0.0001059, 0.05215, 0.6249, 7.907e-05, 0.6249, 0.0002227, 7.907e-05, 0.04188, 0.0001006, 0.04173, 0.6249, 0.9999, 0.0005968, 0.9998, 0.6254, 0.9581, 0.6254, 0.9583, 0.0005753, 0.9479, 0.0005699, 0.9477, 0.6254, 0.5416, 0.6252, 0.5417, 0.0003595, 0.05215, 0.6249, 0.05229, 0.0001059, 0.4584, 0.0003164, 0.4583, 0.6251, 0.9583, 0.0005753, 0.9581, 0.6254, 0.9477, 0.6254, 0.9479, 0.0005699])
me_parede_reta.materials.append(mat_wall)
me_parede_reta.materials.append(mat_madeira_marrom)
me_parede_reta.materials.append(mat_dentro)
me_parede_reta.use_remesh_preserve_volume = False
me_parede_reta.use_remesh_preserve_attributes = False
me_parede_reta.use_mirror_vertex_groups = False
me_parede_reta.update()
me_parede_porta = bpy.data.meshes.new('parede_porta')
me_parede_porta.from_pydata([(1.0, -1.0, 0.0), (1.0, 1.0, 0.0), (0.2, -1.0, 2.0), (0.2, 1.0, 2.0), (1.0, 1.0, 0.2), (1.0, -1.0, 0.2), (0.95, 1.0, 0.2), (0.95, -1.0, 0.2), (1.0, -0.6667, 0.0), (0.95, 0.6667, 0.0), (0.95, -0.6667, 0.0), (1.0, 0.6667, 0.0), (0.2, -0.6667, 2.0), (0.2, 0.6667, 2.0), (1.0, 0.6667, 0.2), (1.0, -0.6667, 0.2), (0.95, 0.6667, 0.2), (0.95, -0.6667, 0.2), (0.325, 1.0, 1.7), (0.325, -1.0, 1.7), (0.325, -0.6667, 1.7), (0.325, 0.6667, 1.7), (-1.0, -1.0, 0.0), (-1.0, 1.0, 0.0), (-0.2, -1.0, 2.0), (-0.2, 1.0, 2.0), (-1.0, 1.0, 0.2), (-1.0, -1.0, 0.2), (-0.95, 1.0, 0.2), (-0.95, -1.0, 0.2), (-1.0, -0.6667, 0.0), (0.0, 0.6667, 0.0), (-0.95, 0.6667, 0.0), (-0.95, -0.6667, 0.0), (-1.0, 0.6667, 0.0), (-0.2, -0.6667, 2.0), (-0.2, 0.6667, 2.0), (-1.0, 0.6667, 0.2), (0.0, -0.6667, 1.7), (-1.0, -0.6667, 0.2), (-0.95, 0.6667, 0.2), (-0.95, -0.6667, 0.2), (-0.325, 1.0, 1.7), (-0.325, -1.0, 1.7), (-0.325, -0.6667, 1.7), (0.0, -0.6667, 0.2), (0.0, 0.6667, 0.2), (0.0, 0.6667, 1.7), (0.0, -0.6667, 0.0), (-0.325, 0.6667, 1.7), (0.0, -1.0, 2.0), (0.0, 1.0, 2.0), (0.0, -0.6667, 2.0), (0.0, 0.6667, 2.0)], [], [(53, 13, 3, 51), (11, 1, 4, 14), (21, 18, 3, 13), (14, 4, 6, 16), (5, 15, 17, 7), (19, 20, 12, 2), (0, 8, 15, 5), (9, 16, 46, 31), (50, 2, 12, 52), (12, 20, 21, 13), (52, 12, 13, 53), (17, 10, 48, 45), (47, 46, 16, 21), (16, 6, 18, 21), (9, 11, 14, 16), (10, 17, 15, 8), (38, 20, 17, 45), (7, 17, 20, 19), (53, 51, 25, 36), (34, 37, 26, 23), (49, 36, 25, 42), (37, 40, 28, 26), (27, 29, 41, 39), (43, 24, 35, 44), (22, 27, 39, 30), (32, 31, 46, 40), (50, 52, 35, 24), (35, 36, 49, 44), (52, 53, 36, 35), (41, 45, 48, 33), (47, 49, 40, 46), (40, 49, 42, 28), (32, 40, 37, 34), (33, 30, 39, 41), (38, 45, 41, 44), (29, 43, 44, 41)])
me_parede_porta.polygons.foreach_set('material_index', [1, 2, 0, 2, 2, 0, 2, 2, 1, 0, 1, 2, 0, 0, 0, 2, 0, 0, 1, 2, 0, 2, 2, 0, 2, 2, 1, 0, 1, 2, 0, 0, 2, 2, 0, 0])
_uv = me_parede_porta.uv_layers.new(name='UVMap')
_uv.uv.foreach_set('vector', [0.6406, 0.8834, 0.6526, 0.8594, 0.7003, 0.8971, 0.6737, 0.9418, 0.6004, 8.524e-05, 0.6966, 8.528e-05, 0.6966, 0.08669, 0.6029, 0.0956, 0.6533, 0.8105, 0.7268, 0.8069, 0.7003, 0.8971, 0.6526, 0.8594, 0.6029, 0.0956, 0.6966, 0.08669, 0.6943, 0.1063, 0.5953, 0.1139, 0.6309, 0.8662, 0.6309, 0.8661, 0.6309, 0.8661, 0.631, 0.8662, 0.6314, 0.865, 0.6317, 0.8641, 0.6323, 0.8665, 0.6313, 0.8659, 0.6308, 0.8662, 0.6309, 0.8661, 0.6309, 0.8661, 0.6309, 0.8662, 0.572, 0.0193, 0.5953, 0.1139, 0.3472, 0.3466, 0.3075, 0.2715, 0.6311, 0.8664, 0.6313, 0.8659, 0.6323, 0.8665, 0.6317, 0.8675, 0.6323, 0.8665, 0.6317, 0.8641, 0.6533, 0.8105, 0.6526, 0.8594, 0.6317, 0.8675, 0.6323, 0.8665, 0.6526, 0.8594, 0.6406, 0.8834, 0.6309, 0.8661, 0.6309, 0.8661, 0.6305, 0.8659, 0.6305, 0.8657, 0.6157, 0.8389, 0.3472, 0.3466, 0.5953, 0.1139, 0.6533, 0.8105, 0.5953, 0.1139, 0.6943, 0.1063, 0.7268, 0.8069, 0.6533, 0.8105, 0.572, 0.0193, 0.6004, 8.524e-05, 0.6029, 0.0956, 0.5953, 0.1139, 0.6309, 0.8661, 0.6309, 0.8661, 0.6309, 0.8661, 0.6309, 0.8661, 0.6302, 0.8648, 0.6317, 0.8641, 0.6309, 0.8661, 0.6305, 0.8657, 0.631, 0.8662, 0.6309, 0.8661, 0.6317, 0.8641, 0.6314, 0.865, 0.6406, 0.8834, 0.6737, 0.9418, 0.6401, 0.9745, 0.6229, 0.8973, 0.064, 0.6225, 0.1302, 0.6722, 0.08774, 0.8471, 8.524e-05, 0.8244, 0.5907, 0.8902, 0.6229, 0.8973, 0.6401, 0.9745, 0.5758, 0.9999, 0.1302, 0.6722, 0.1424, 0.6666, 0.1114, 0.8316, 0.08774, 0.8471, 0.6304, 0.8661, 0.6304, 0.8661, 0.6305, 0.8662, 0.6305, 0.8661, 0.6302, 0.8665, 0.6307, 0.8667, 0.631, 0.8682, 0.6295, 0.8669, 0.6304, 0.8661, 0.6304, 0.8661, 0.6305, 0.8661, 0.6304, 0.8661, 0.0859, 0.5987, 0.3075, 0.2715, 0.3472, 0.3466, 0.1424, 0.6666, 0.6311, 0.8664, 0.6317, 0.8675, 0.631, 0.8682, 0.6307, 0.8667, 0.631, 0.8682, 0.6229, 0.8973, 0.5907, 0.8902, 0.6295, 0.8669, 0.6317, 0.8675, 0.6406, 0.8834, 0.6229, 0.8973, 0.631, 0.8682, 0.6305, 0.8662, 0.6305, 0.8657, 0.6305, 0.8659, 0.6304, 0.8661, 0.6157, 0.8389, 0.5907, 0.8902, 0.1424, 0.6666, 0.3472, 0.3466, 0.1424, 0.6666, 0.5907, 0.8902, 0.5758, 0.9999, 0.1114, 0.8316, 0.0859, 0.5987, 0.1424, 0.6666, 0.1302, 0.6722, 0.064, 0.6225, 0.6304, 0.8661, 0.6304, 0.8661, 0.6305, 0.8661, 0.6305, 0.8662, 0.6302, 0.8648, 0.6305, 0.8657, 0.6305, 0.8662, 0.6295, 0.8669, 0.6304, 0.8661, 0.6302, 0.8665, 0.6295, 0.8669, 0.6305, 0.8662])
me_parede_porta.materials.append(mat_wall)
me_parede_porta.materials.append(mat_dentro)
me_parede_porta.materials.append(mat_madeira_marrom)
me_parede_porta.use_remesh_preserve_volume = False
me_parede_porta.use_remesh_preserve_attributes = False
me_parede_porta.use_mirror_vertex_groups = False
me_parede_porta.update()
me_parede_janela = bpy.data.meshes.new('parede_janela')
me_parede_janela.from_pydata([(1.0, -1.0, 0.0), (1.0, 1.0, 0.0), (0.2, -1.0, 2.0), (0.2, 1.0, 2.0), (1.0, 1.0, 0.2), (1.0, -1.0, 0.2), (0.95, 1.0, 0.2), (0.95, -1.0, 0.2), (1.0, -0.4545, 0.0), (1.0, 0.4545, 0.0), (0.2, -0.4545, 2.0), (0.2, 0.4545, 2.0), (1.0, 0.4545, 0.2), (1.0, -0.4545, 0.2), (0.95, 0.4545, 0.2), (0.95, -0.4545, 0.2), (0.6773, 1.0, 0.8545), (0.4045, 1.0, 1.509), (0.3364, 1.0, 1.673), (0.3364, -1.0, 1.673), (0.4045, -1.0, 1.509), (0.6773, -1.0, 0.8545), (0.6773, -0.4545, 0.8545), (0.4045, -0.4545, 1.509), (0.3364, -0.4545, 1.673), (0.4045, -0.2727, 1.509), (0.3364, -0.2727, 1.673), (0.4045, 0.2727, 1.509), (0.3364, 0.2727, 1.673), (0.6773, 0.4545, 0.8545), (0.4045, 0.4545, 1.509), (0.3364, 0.4545, 1.673), (0.2, 0.2727, 2.0), (0.2, -0.2727, 2.0), (-1.0, -1.0, 0.0), (-1.0, 1.0, 0.0), (-0.2, -1.0, 2.0), (-0.2, 1.0, 2.0), (-1.0, 1.0, 0.2), (-1.0, -1.0, 0.2), (-0.95, 1.0, 0.2), (-0.95, -1.0, 0.2), (0.0, -1.0, 2.0), (0.0, 1.0, 2.0), (-1.0, -0.4545, 0.0), (-1.0, 0.4545, 0.0), (-0.2, -0.4545, 2.0), (-0.2, 0.4545, 2.0), (-1.0, 0.4545, 0.2), (-1.0, -0.4545, 0.2), (-0.95, 0.4545, 0.2), (-0.95, -0.4545, 0.2), (0.0, -0.4545, 2.0), (0.0, 0.4545, 2.0), (-0.6773, 1.0, 0.8545), (-0.4045, 1.0, 1.509), (-0.3364, 1.0, 1.673), (-0.3364, -1.0, 1.673), (-0.4045, -1.0, 1.509), (-0.6773, -1.0, 0.8545), (-0.6773, -0.4545, 0.8545), (-0.4045, -0.4545, 1.509), (-0.3364, -0.4545, 1.673), (0.0, 0.4545, 0.8545), (-0.4045, -0.2727, 1.509), (-0.3364, -0.2727, 1.673), (0.0, -0.4545, 1.509), (0.0, -0.4545, 0.8545), (-0.4045, 0.2727, 1.509), (-0.3364, 0.2727, 1.673), (-0.6773, 0.4545, 0.8545), (-0.4045, 0.4545, 1.509), (-0.3364, 0.4545, 1.673), (0.0, 0.4545, 1.509), (-0.2, 0.2727, 2.0), (-0.2, -0.2727, 2.0), (0.0, -0.4545, 2.0), (0.0, 0.4545, 2.0), (0.0, 0.2727, 2.0), (0.0, -0.2727, 2.0), (0.0, -0.2727, 1.509), (0.0, -0.2727, 1.673), (0.0, 0.2727, 1.509), (0.0, 0.2727, 1.673)], [], [(6, 14, 12, 4), (4, 12, 9, 1), (63, 67, 22, 29), (17, 30, 29, 16), (2, 10, 52, 42), (43, 53, 11, 3), (27, 30, 31, 28), (2, 19, 24, 10), (20, 21, 22, 23), (29, 30, 73, 63), (66, 23, 22, 67), (31, 18, 3, 11), (22, 21, 7, 15), (23, 25, 26, 24), (15, 13, 12, 14), (0, 8, 13, 5), (7, 5, 13, 15), (18, 31, 30, 17), (20, 23, 24, 19), (14, 29, 22, 15), (13, 8, 9, 12), (6, 16, 29, 14), (10, 24, 26, 33), (32, 28, 31, 11), (28, 32, 33, 26), (33, 32, 78, 79), (10, 33, 79, 76), (32, 11, 77, 78), (27, 28, 83, 82), (26, 25, 80, 81), (40, 38, 48, 50), (38, 35, 45, 48), (63, 70, 60, 67), (55, 54, 70, 71), (36, 42, 52, 46), (43, 37, 47, 53), (68, 69, 72, 71), (36, 46, 62, 57), (58, 61, 60, 59), (70, 63, 73, 71), (66, 67, 60, 61), (72, 47, 37, 56), (60, 51, 41, 59), (61, 62, 65, 64), (51, 50, 48, 49), (34, 39, 49, 44), (41, 51, 49, 39), (56, 55, 71, 72), (58, 57, 62, 61), (50, 51, 60, 70), (49, 48, 45, 44), (40, 50, 70, 54), (46, 75, 65, 62), (74, 47, 72, 69), (69, 65, 75, 74), (75, 79, 78, 74), (46, 76, 79, 75), (74, 78, 77, 47), (68, 82, 83, 69), (65, 81, 80, 64)])
me_parede_janela.polygons.foreach_set('material_index', [2, 2, 0, 0, 1, 1, 0, 0, 0, 0, 0, 0, 0, 0, 2, 2, 2, 0, 0, 0, 2, 0, 0, 0, 0, 1, 1, 1, 0, 0, 2, 2, 0, 0, 1, 1, 0, 0, 0, 0, 0, 0, 0, 0, 2, 2, 2, 0, 0, 0, 2, 0, 0, 0, 0, 1, 1, 1, 0, 0])
_uv = me_parede_janela.uv_layers.new(name='UVMap')
_uv.uv.foreach_set('vector', [0.6667, 0.0, 0.6667, 0.1364, 0.6583, 0.1364, 0.6583, 0.0, 0.4022, 1.0, 0.4022, 0.8636, 0.4338, 0.8636, 0.4338, 1.0, 0.1519, 0.6693, 1.991e-08, 0.6693, 0.0, 0.5, 0.1519, 0.5, 0.4136, 0.5, 0.4136, 0.3636, 0.5318, 0.3636, 0.5318, 0.5, 0.5675, 0.5, 0.5675, 0.6364, 0.5341, 0.6364, 0.5341, 0.5, 0.5341, 0.7727, 0.5341, 0.6364, 0.5675, 0.6364, 0.5675, 0.7727, 0.4136, 0.3182, 0.4136, 0.3636, 0.3841, 0.3636, 0.3841, 0.3182, 0.325, 1.043e-07, 0.3841, 1.043e-07, 0.3841, 0.1364, 0.325, 0.1364, 0.4136, 7.451e-08, 0.5318, 4.47e-08, 0.5318, 0.1364, 0.4136, 0.1364, 0.2612, 0.8386, 0.1519, 0.7705, 0.1519, 0.6693, 0.2612, 0.6693, 0.2612, 0.6693, 0.2612, 0.5682, 0.3705, 0.5, 0.3705, 0.6693, 0.3841, 0.3636, 0.3841, 0.5, 0.325, 0.5, 0.325, 0.3636, 0.5318, 0.1364, 0.5318, 4.47e-08, 0.65, 0.0, 0.65, 0.1364, 0.4136, 0.1364, 0.4136, 0.1818, 0.3841, 0.1818, 0.3841, 0.1364, 0.6667, 0.3636, 0.6583, 0.3636, 0.6583, 0.1364, 0.6667, 0.1364, 0.4338, 0.5, 0.4338, 0.6364, 0.4022, 0.6364, 0.4022, 0.5, 0.6667, 0.5, 0.6583, 0.5, 0.6583, 0.3636, 0.6667, 0.3636, 0.3841, 0.5, 0.3841, 0.3636, 0.4136, 0.3636, 0.4136, 0.5, 0.4136, 7.451e-08, 0.4136, 0.1364, 0.3841, 0.1364, 0.3841, 1.043e-07, 0.65, 0.3636, 0.5318, 0.3636, 0.5318, 0.1364, 0.65, 0.1364, 0.4022, 0.6364, 0.4338, 0.6364, 0.4338, 0.8636, 0.4022, 0.8636, 0.65, 0.5, 0.5318, 0.5, 0.5318, 0.3636, 0.65, 0.3636, 0.325, 0.1364, 0.3841, 0.1364, 0.3841, 0.1818, 0.325, 0.1818, 0.325, 0.3182, 0.3841, 0.3182, 0.3841, 0.3636, 0.325, 0.3636, 0.3841, 0.3182, 0.325, 0.3182, 0.325, 0.1818, 0.3841, 0.1818, 0.5007, 0.5455, 0.5007, 0.6818, 0.4673, 0.6818, 0.4673, 0.5455, 0.5007, 0.5, 0.5007, 0.5455, 0.4673, 0.5455, 0.4673, 0.5, 0.5007, 0.6818, 0.5007, 0.7273, 0.4673, 0.7273, 0.4673, 0.6818, 0.5948, 0.7023, 0.5675, 0.6852, 0.5675, 0.6011, 0.5948, 0.6011, 0.5675, 0.7193, 0.5948, 0.7023, 0.5948, 0.8034, 0.5675, 0.8034, 0.6583, 0.5, 0.65, 0.5, 0.65, 0.3636, 0.6583, 0.3636, 0.3705, 0.5, 0.4022, 0.5, 0.4022, 0.6364, 0.3705, 0.6364, 0.1519, 0.6693, 0.1519, 0.8386, 3.983e-08, 0.8386, 1.991e-08, 0.6693, 0.08863, 5.96e-08, 0.2068, 2.98e-08, 0.2068, 0.1364, 0.08863, 0.1364, 0.5007, 0.5, 0.5341, 0.5, 0.5341, 0.6364, 0.5007, 0.6364, 0.5341, 0.7727, 0.5007, 0.7727, 0.5007, 0.6364, 0.5341, 0.6364, 0.08863, 0.1818, 0.05909, 0.1818, 0.05909, 0.1364, 0.08863, 0.1364, 7.966e-08, 0.5, 3.983e-08, 0.3636, 0.05909, 0.3636, 0.05909, 0.5, 0.08863, 0.5, 0.08863, 0.3636, 0.2068, 0.3636, 0.2068, 0.5, 0.2612, 0.5, 0.2612, 0.6693, 0.1519, 0.6693, 0.1519, 0.5682, 0.2612, 0.6693, 0.3705, 0.6693, 0.3705, 0.8386, 0.2612, 0.7705, 0.05909, 0.1364, 3.983e-08, 0.1364, 0.0, 5.96e-08, 0.05909, 5.96e-08, 0.2068, 0.3636, 0.325, 0.3636, 0.325, 0.5, 0.2068, 0.5, 0.08863, 0.3636, 0.05909, 0.3636, 0.05909, 0.3182, 0.08863, 0.3182, 0.6583, 0.1364, 0.6583, 0.3636, 0.65, 0.3636, 0.65, 0.1364, 0.4022, 1.0, 0.3705, 1.0, 0.3705, 0.8636, 0.4022, 0.8636, 0.6583, 0.0, 0.6583, 0.1364, 0.65, 0.1364, 0.65, 0.0, 0.05909, 5.96e-08, 0.08863, 5.96e-08, 0.08863, 0.1364, 0.05909, 0.1364, 0.08863, 0.5, 0.05909, 0.5, 0.05909, 0.3636, 0.08863, 0.3636, 0.325, 0.1364, 0.325, 0.3636, 0.2068, 0.3636, 0.2068, 0.1364, 0.3705, 0.8636, 0.3705, 0.6364, 0.4022, 0.6364, 0.4022, 0.8636, 0.325, 0.0, 0.325, 0.1364, 0.2068, 0.1364, 0.2068, 2.98e-08, 3.983e-08, 0.3636, 3.983e-08, 0.3182, 0.05909, 0.3182, 0.05909, 0.3636, 3.983e-08, 0.1818, 3.983e-08, 0.1364, 0.05909, 0.1364, 0.05909, 0.1818, 0.05909, 0.1818, 0.05909, 0.3182, 3.983e-08, 0.3182, 3.983e-08, 0.1818, 0.4338, 0.5455, 0.4673, 0.5455, 0.4673, 0.6818, 0.4338, 0.6818, 0.4338, 0.5, 0.4673, 0.5, 0.4673, 0.5455, 0.4338, 0.5455, 0.4338, 0.6818, 0.4673, 0.6818, 0.4673, 0.7273, 0.4338, 0.7273, 0.5948, 0.5, 0.5948, 0.6011, 0.5675, 0.6011, 0.5675, 0.517, 0.5675, 0.8875, 0.5675, 0.8034, 0.5948, 0.8034, 0.5948, 0.9045])
me_parede_janela.materials.append(mat_wall)
me_parede_janela.materials.append(mat_dentro)
me_parede_janela.materials.append(mat_madeira_marrom)
me_parede_janela.use_remesh_preserve_volume = False
me_parede_janela.use_remesh_preserve_attributes = False
me_parede_janela.use_mirror_vertex_groups = False
me_parede_janela.update()
me_jarro = bpy.data.meshes.new('jarro')
me_jarro.from_pydata([(-0.28, -0.28, 0.03176), (0.28, -0.28, 0.03176), (-0.28, 0.28, 0.03176), (0.28, 0.28, 0.03176), (-0.28, 0.28, 0.07176), (-0.28, -0.28, 0.07176), (0.28, -0.28, 0.07176), (0.28, 0.28, 0.07176), (-4.207e-09, -0.4, 0.03176), (-4.207e-09, 0.4, 0.03176), (-4.207e-09, -0.4, 0.07176), (-4.207e-09, 0.4, 0.07176), (-0.4, -8.415e-09, 0.03176), (0.4, -8.415e-09, 0.03176), (-0.4, -8.415e-09, 0.07176), (0.4, -8.415e-09, 0.07176), (-0.42, 0.42, 0.5), (-0.42, -0.42, 0.5), (0.42, -0.42, 0.5), (0.42, 0.42, 0.5), (-2.766e-09, -0.6, 0.5), (-2.766e-09, 0.6, 0.5), (-0.6, -9.564e-09, 0.5), (0.6, -9.564e-09, 0.5), (-0.504, 0.504, 0.9), (-0.504, -0.504, 1.0), (0.504, -0.504, 0.9), (0.504, 0.504, 1.0), (-3.258e-09, -0.72, 1.0), (-3.258e-09, 0.72, 1.0), (-0.72, -9.515e-09, 0.9), (0.72, -9.515e-09, 0.9), (-0.4536, 0.4536, 0.9), (-0.4536, -0.4536, 1.0), (0.4536, -0.4536, 0.9), (0.4536, 0.4536, 1.0), (-2.968e-09, -0.648, 1.0), (-2.968e-09, 0.648, 1.0), (-0.648, -8.88e-09, 0.9), (0.648, -8.88e-09, 0.9), (-0.05512, 0.05512, 0.8079), (-0.4536, 0.4536, 0.8079), (-0.4536, -0.4536, 0.8079), (0.4536, -0.4536, 0.8079), (0.4536, 0.4536, 0.8079), (-2.968e-09, -0.648, 0.8079), (-2.968e-09, 0.648, 0.8079), (-0.648, -8.88e-09, 0.8079), (0.648, -8.88e-09, 0.8079), (-0.02371, 0.04545, 0.9512), (-0.05512, -0.05512, 0.8079), (0.05512, -0.05512, 0.8079), (0.05512, 0.05512, 0.8079), (-6.504e-10, -0.07875, 0.8079), (-6.504e-10, 0.07875, 0.8079), (-0.07875, -3.68e-09, 0.8079), (0.07875, -3.68e-09, 0.8079), (-0.06993, 0.03801, 1.264), (-0.02371, -0.04545, 0.9512), (0.06484, -0.04545, 0.9718), (0.06484, 0.04545, 0.9718), (0.02057, -0.06493, 0.9615), (0.02057, 0.06493, 0.9615), (-0.04269, -3.249e-09, 0.9468), (0.08382, -3.249e-09, 0.9762), (-0.06993, -0.03801, 1.264), (0.005167, -0.03801, 1.252), (0.005167, 0.03801, 1.252), (-0.03238, -0.0543, 1.258), (-0.03238, 0.0543, 1.258), (-0.08602, -2.895e-09, 1.267), (0.02126, -2.895e-09, 1.25), (-0.03238, -2.895e-09, 1.258), (-0.1371, 0.05122, 1.136), (0.3536, 0.2682, 1.585), (-0.03184, -0.49, 1.57), (-0.4594, -0.2682, 1.359), (-0.4948, 0.2232, 1.543), (-0.3273, -0.1635, 1.857), (0.06551, 0.06198, 1.147), (0.389, -0.2232, 1.402), (-0.02653, -0.1191, 1.143), (-0.07398, 0.49, 1.375), (-0.08909, 0.3051, 1.867), (0.197, -0.1357, 1.883)], [], [(0, 8, 10, 5), (14, 5, 17, 22), (9, 2, 4, 11), (8, 1, 6, 10), (13, 3, 7, 15), (12, 0, 5, 14), (3, 9, 11, 7), (7, 11, 21, 19), (15, 7, 19, 23), (2, 12, 14, 4), (1, 13, 15, 6), (4, 14, 22, 16), (16, 22, 30, 24), (22, 17, 25, 30), (23, 19, 27, 31), (17, 20, 28, 25), (6, 15, 23, 18), (11, 4, 16, 21), (10, 6, 18, 20), (5, 10, 20, 17), (31, 27, 35, 39), (25, 28, 36, 33), (26, 31, 39, 34), (28, 26, 34, 36), (19, 21, 29, 27), (21, 16, 24, 29), (20, 18, 26, 28), (18, 23, 31, 26), (36, 34, 43, 45), (37, 32, 41, 46), (35, 37, 46, 44), (32, 38, 47, 41), (30, 25, 33, 38), (24, 30, 38, 32), (27, 29, 37, 35), (29, 24, 32, 37), (44, 46, 54, 52), (41, 47, 55, 40), (47, 42, 50, 55), (48, 44, 52, 56), (34, 39, 48, 43), (33, 36, 45, 42), (39, 35, 44, 48), (38, 33, 42, 47), (55, 50, 58, 63), (56, 52, 60, 64), (50, 53, 61, 58), (51, 56, 64, 59), (46, 41, 40, 54), (45, 43, 51, 53), (43, 48, 56, 51), (42, 45, 53, 50), (58, 61, 68, 65), (59, 64, 71, 66), (61, 59, 66, 68), (62, 49, 57, 69), (40, 55, 63, 49), (52, 54, 62, 60), (54, 40, 49, 62), (53, 51, 59, 61), (72, 71, 67, 69), (70, 72, 69, 57), (65, 68, 72, 70), (68, 66, 71, 72), (64, 60, 67, 71), (63, 58, 65, 70), (49, 63, 70, 57), (60, 62, 69, 67), (80, 79, 74), (79, 73, 82), (79, 82, 74), (80, 74, 84), (81, 80, 75), (73, 81, 76), (82, 73, 77), (74, 82, 83), (80, 84, 75), (81, 75, 76), (73, 76, 77), (82, 77, 83), (74, 83, 84), (75, 84, 78), (76, 75, 78), (77, 76, 78), (83, 77, 78), (84, 83, 78), (79, 80, 81)])
me_jarro.polygons.foreach_set('material_index', [3, 3, 3, 3, 3, 3, 3, 3, 3, 3, 3, 3, 3, 3, 3, 3, 3, 3, 3, 3, 3, 3, 3, 3, 3, 3, 3, 3, 3, 3, 3, 3, 3, 3, 3, 3, 2, 2, 2, 2, 3, 3, 3, 3, 1, 1, 1, 1, 2, 2, 2, 2, 1, 1, 1, 1, 1, 1, 1, 1, 0, 0, 0, 0, 1, 1, 1, 1, 0, 0, 0, 0, 0, 0, 0, 0, 0, 0, 0, 0, 0, 0, 0, 0, 0, 0, 0])
_uv = me_jarro.uv_layers.new(name='UVMap')
_uv.uv.foreach_set('vector', [0.43, 0.4569, 0.4325, 0.5403, 0.4251, 0.5408, 0.4226, 0.4574, 0.4251, 0.3967, 0.4226, 0.4574, 0.3395, 0.4427, 0.3433, 0.3517, 0.0665, 0.6296, 0.1069, 0.6391, 0.1064, 0.65, 0.066, 0.6405, 0.5947, 0.3265, 0.594, 0.3843, 0.5866, 0.3843, 0.5873, 0.3265, 0.594, 0.4677, 0.5947, 0.5279, 0.5873, 0.5279, 0.5866, 0.4677, 0.4325, 0.3962, 0.43, 0.4569, 0.4226, 0.4574, 0.4251, 0.3967, 0.09506, 0.3627, 0.1514, 0.3627, 0.1514, 0.3737, 0.09506, 0.3737, 0.09506, 0.3737, 0.1514, 0.3737, 0.1657, 0.492, 0.08108, 0.492, 0.5866, 0.4677, 0.5873, 0.5279, 0.5078, 0.5774, 0.5068, 0.4871, 0.1069, 0.6391, 0.1631, 0.6447, 0.1626, 0.6556, 0.1064, 0.65, 0.594, 0.3843, 0.594, 0.4677, 0.5866, 0.4677, 0.5866, 0.3843, 0.1064, 0.65, 0.1626, 0.6556, 0.1716, 0.7784, 0.08719, 0.77, 0.08719, 0.77, 0.1716, 0.7784, 0.1752, 0.891, 0.07391, 0.8809, 0.3433, 0.3517, 0.3395, 0.4427, 0.245, 0.4368, 0.2679, 0.3265, 0.0205, 0.4904, 0.08108, 0.492, 0.07269, 0.6296, 0.0, 0.6002, 0.3395, 0.4427, 0.3433, 0.5678, 0.2495, 0.587, 0.245, 0.4368, 0.5866, 0.3843, 0.5866, 0.4677, 0.5068, 0.4871, 0.5069, 0.362, 0.066, 0.6405, 0.1064, 0.65, 0.08719, 0.77, 0.02663, 0.7557, 0.4251, 0.5408, 0.4315, 0.598, 0.3528, 0.6537, 0.3433, 0.5678, 0.4226, 0.4574, 0.4251, 0.5408, 0.3433, 0.5678, 0.3395, 0.4427, 0.2449, 0.2594, 0.171, 0.3627, 0.1661, 0.3446, 0.2327, 0.2516, 0.07306, 0.0, 0.1745, 0.0, 0.1693, 0.01814, 0.07796, 0.01814, 0.245, 0.1091, 0.2449, 0.2594, 0.2327, 0.2516, 0.2327, 0.1164, 0.1745, 0.0, 0.245, 0.1091, 0.2327, 0.1164, 0.1693, 0.01814, 0.08108, 0.492, 0.1657, 0.492, 0.1742, 0.6296, 0.07269, 0.6296, 0.02663, 0.7557, 0.08719, 0.77, 0.07391, 0.8809, 0.0, 0.891, 0.3433, 0.5678, 0.3528, 0.6537, 0.2793, 0.6888, 0.2495, 0.587, 0.5069, 0.362, 0.5068, 0.4871, 0.4325, 0.4987, 0.4325, 0.3486, 0.3506, 0.9264, 0.369, 0.8258, 0.3859, 0.8236, 0.3859, 0.9216, 0.245, 0.3627, 0.2254, 0.4564, 0.2084, 0.4564, 0.2094, 0.3628, 0.3859, 0.8241, 0.3859, 0.6889, 0.4212, 0.6888, 0.4212, 0.8241, 0.2254, 0.4564, 0.2254, 0.5916, 0.2084, 0.5916, 0.2084, 0.4564, 2.813e-05, 0.1039, 0.07306, 0.0, 0.07796, 0.01814, 0.01227, 0.1117, 0.0, 0.2542, 2.813e-05, 0.1039, 0.01227, 0.1117, 0.01225, 0.247, 0.171, 0.3627, 0.06949, 0.3627, 0.07475, 0.3446, 0.1661, 0.3446, 0.06949, 0.3627, 0.0, 0.2542, 0.01225, 0.247, 0.07475, 0.3446, 0.4654, 0.2285, 0.4024, 0.3265, 0.3609, 0.1831, 0.3686, 0.1712, 0.3111, 0.3265, 0.245, 0.2332, 0.3418, 0.1717, 0.3498, 0.1831, 0.245, 0.2332, 0.245, 0.09794, 0.3418, 0.1553, 0.3418, 0.1717, 0.4654, 0.09328, 0.4654, 0.2285, 0.3686, 0.1712, 0.3686, 0.1547, 0.369, 0.8258, 0.3608, 0.6911, 0.3777, 0.6888, 0.3859, 0.8236, 0.2084, 0.8244, 0.2084, 0.6891, 0.2439, 0.6891, 0.2439, 0.8244, 0.3972, 0.922, 0.3859, 0.8241, 0.4212, 0.8241, 0.4142, 0.922, 0.2254, 0.5916, 0.245, 0.6891, 0.2094, 0.6891, 0.2084, 0.5916, 0.1962, 0.6112, 0.1882, 0.6101, 0.1832, 0.5718, 0.1897, 0.574, 0.1822, 0.4852, 0.1742, 0.485, 0.176, 0.4401, 0.1827, 0.439, 0.1882, 0.6101, 0.1771, 0.6103, 0.1742, 0.5692, 0.1832, 0.5718, 0.1933, 0.4856, 0.1822, 0.4852, 0.1827, 0.439, 0.1917, 0.4406, 0.4024, 0.3265, 0.3111, 0.3265, 0.3498, 0.1831, 0.3609, 0.1831, 0.3079, 0.0, 0.3992, 0.0, 0.3605, 0.1434, 0.3494, 0.1434, 0.3992, 0.0, 0.4654, 0.09328, 0.3686, 0.1547, 0.3605, 0.1434, 0.245, 0.09794, 0.3079, 0.0, 0.3494, 0.1434, 0.3418, 0.1553, 0.1832, 0.5718, 0.1742, 0.5692, 0.1832, 0.4878, 0.1907, 0.4861, 0.1917, 0.4406, 0.1827, 0.439, 0.188, 0.3644, 0.1957, 0.364, 0.198, 0.4438, 0.1917, 0.4406, 0.1957, 0.364, 0.201, 0.3627, 0.1778, 0.6525, 0.1843, 0.6506, 0.1886, 0.7371, 0.1831, 0.7347, 0.1851, 0.6124, 0.1962, 0.6125, 0.1935, 0.6495, 0.1843, 0.6506, 0.1809, 0.7379, 0.1919, 0.7386, 0.1862, 0.7803, 0.1771, 0.7825, 0.1771, 0.6112, 0.1851, 0.6124, 0.1843, 0.6506, 0.1778, 0.6525, 0.201, 0.4861, 0.1933, 0.4856, 0.1917, 0.4406, 0.198, 0.4438, 0.4746, 0.2462, 0.4655, 0.2404, 0.471, 0.2326, 0.4786, 0.2326, 0.4838, 0.2521, 0.4746, 0.2462, 0.4786, 0.2326, 0.4838, 0.2408, 0.4782, 0.2599, 0.4706, 0.2599, 0.4746, 0.2462, 0.4838, 0.2521, 0.4706, 0.2599, 0.4654, 0.2517, 0.4655, 0.2404, 0.4746, 0.2462, 0.1827, 0.439, 0.176, 0.4401, 0.1825, 0.3637, 0.188, 0.3644, 0.1897, 0.574, 0.1832, 0.5718, 0.1907, 0.4861, 0.1962, 0.4861, 0.1843, 0.6506, 0.1935, 0.6495, 0.1962, 0.7379, 0.1886, 0.7371, 0.1771, 0.7825, 0.1862, 0.7803, 0.1919, 0.862, 0.1844, 0.8598, 0.4782, 0.8848, 0.4543, 0.8097, 0.5526, 0.8118, 0.6667, 0.735, 0.6363, 0.7575, 0.5998, 0.7069, 0.6667, 0.735, 0.5998, 0.7069, 0.6667, 0.6028, 0.4782, 0.8848, 0.5526, 0.8118, 0.5526, 0.9559, 0.2666, 0.7402, 0.3506, 0.6888, 0.3506, 0.7857, 0.245, 0.7739, 0.2666, 0.7402, 0.2656, 0.8556, 0.5104, 0.2326, 0.4654, 0.1143, 0.5472, 0.1208, 0.6667, 0.6028, 0.5998, 0.7069, 0.5745, 0.5774, 0.4782, 0.8848, 0.5526, 0.9559, 0.4613, 1.0, 0.2666, 0.7402, 0.3506, 0.7857, 0.2656, 0.8556, 0.4654, 0.1143, 0.5104, 0.0, 0.5472, 0.1208, 0.5104, 0.2326, 0.5472, 0.1208, 0.6004, 0.1859, 0.5745, 0.8097, 0.4948, 0.7724, 0.5745, 0.6901, 0.5615, 0.5774, 0.5745, 0.6901, 0.4867, 0.6289, 0.2656, 0.8556, 0.3506, 0.7857, 0.3452, 0.9169, 0.5472, 0.1208, 0.5104, 0.0, 0.6004, 0.04219, 0.4948, 0.7724, 0.4325, 0.7106, 0.4867, 0.6289, 0.5745, 0.6901, 0.4948, 0.7724, 0.4867, 0.6289, 0.4543, 0.8097, 0.4782, 0.8848, 0.4325, 0.8546])
me_jarro.materials.append(mat_leaves)
me_jarro.materials.append(mat_wood)
me_jarro.materials.append(mat_dirt)
me_jarro.materials.append(mat_ceramic)
me_jarro.use_remesh_preserve_volume = False
me_jarro.use_remesh_preserve_attributes = False
me_jarro.use_mirror_vertex_groups = False
me_jarro.update()
me_mesa_canto = bpy.data.meshes.new('mesa_canto')
me_mesa_canto.from_pydata([(-1.0, -1.0, 1.0), (1.0, -1.0, 1.0), (-1.0, 1.0, 1.0), (1.0, 1.0, 1.0), (1.0, 1.0, 0.1818), (1.0, 1.0, 0.4545), (1.0, 1.0, 0.6364), (1.0, 1.0, 0.8182), (1.0, 1.0, 0.9091), (-1.0, 1.0, 0.9091), (-1.0, 1.0, 0.8182), (-1.0, 1.0, 0.6364), (-1.0, 1.0, 0.4545), (-1.0, 1.0, 0.1818), (-1.0, -1.0, 0.9091), (-1.0, -1.0, 0.8182), (-1.0, -1.0, 0.6364), (-1.0, -1.0, 0.4545), (-1.0, -1.0, 0.1818), (1.0, -1.0, 0.1818), (1.0, -1.0, 0.4545), (1.0, -1.0, 0.6364), (1.0, -1.0, 0.8182), (1.0, -1.0, 0.9091), (0.9, 0.9, 0.8182), (0.9, 0.9, 0.9091), (-0.9, 0.9, 0.9091), (-0.9, 0.9, 0.8182), (-0.9, -0.9, 0.9091), (-0.9, -0.9, 0.8182), (0.9, -0.9, 0.8182), (0.9, -0.9, 0.9091), (0.9, 0.9, 0.4545), (0.9, 0.9, 0.6364), (-0.9, 0.9, 0.6364), (-0.9, 0.9, 0.4545), (-0.9, -0.9, 0.6364), (-0.9, -0.9, 0.4545), (0.9, -0.9, 0.4545), (0.9, -0.9, 0.6364), (0.9, 0.9, 0.0), (-0.9, 0.9, 0.0), (0.9, -0.9, 0.0), (-0.9, -0.9, 0.0), (0.9, 0.9, 0.1818), (-0.9, 0.9, 0.1818), (-0.9, -0.9, 0.1818), (0.9, -0.9, 0.1818)], [], [(14, 23, 1, 0), (9, 14, 0, 2), (8, 9, 2, 3), (23, 8, 3, 1), (0, 1, 3, 2), (18, 13, 45, 46), (4, 19, 47, 44), (20, 5, 32, 38), (16, 11, 34, 36), (15, 22, 30, 29), (6, 21, 39, 33), (17, 20, 38, 37), (7, 10, 27, 24), (19, 18, 46, 47), (13, 4, 44, 45), (5, 12, 35, 32), (21, 16, 36, 39), (22, 21, 6, 7), (14, 9, 26, 28), (11, 6, 33, 34), (12, 17, 37, 35), (10, 11, 16, 15), (10, 7, 6, 11), (8, 23, 31, 25), (30, 24, 25, 31), (24, 27, 26, 25), (27, 29, 28, 26), (29, 30, 31, 28), (22, 7, 24, 30), (9, 8, 25, 26), (23, 14, 28, 31), (10, 15, 29, 27), (38, 32, 33, 39), (19, 4, 5, 20), (42, 40, 44, 47), (35, 37, 36, 34), (13, 18, 17, 12), (41, 43, 46, 45), (40, 41, 45, 44), (4, 13, 12, 5), (32, 35, 34, 33), (37, 38, 39, 36), (22, 15, 16, 21), (18, 19, 20, 17), (43, 42, 47, 46)])
me_mesa_canto.polygons.foreach_set('material_index', [0, 0, 0, 0, 0, 0, 0, 1, 0, 1, 0, 1, 1, 0, 0, 1, 0, 1, 0, 0, 1, 1, 1, 0, 0, 0, 0, 0, 1, 0, 0, 1, 0, 1, 0, 0, 1, 0, 0, 1, 0, 0, 1, 1, 0])
_uv = me_mesa_canto.uv_layers.new(name='UVMap')
_uv.uv.foreach_set('vector', [0.6061, 1.0, 0.6061, 0.6667, 0.6212, 0.6667, 0.6212, 1.0, 0.5909, 0.6667, 0.5909, 1.0, 0.5758, 1.0, 0.5758, 0.6667, 0.9697, 0.6667, 0.9697, 0.3333, 0.9848, 0.3333, 0.9848, 0.6667, 0.6061, 0.6667, 0.6061, 1.0, 0.5909, 1.0, 0.5909, 0.6667, 0.3333, 1.0, 2.98e-08, 1.0, 0.0, 0.6667, 0.3333, 0.6667, 1.093e-07, 0.3333, 0.0, 1.093e-07, 0.01667, 0.01667, 0.01667, 0.3167, 0.3333, 0.0, 0.3333, 0.3333, 0.3167, 0.3167, 0.3167, 0.01667, 0.3333, 0.6667, 0.3333, 0.3333, 0.35, 0.35, 0.35, 0.65, 1.093e-07, 0.6667, 0.0, 0.3333, 0.01667, 0.35, 0.01667, 0.65, 0.6667, 0.3333, 0.3333, 0.3333, 0.35, 0.3167, 0.65, 0.3167, 0.3333, 0.3333, 0.3333, 0.6667, 0.3167, 0.65, 0.3167, 0.35, 0.6667, 0.6667, 0.3333, 0.6667, 0.35, 0.65, 0.65, 0.65, 0.3333, 2.98e-08, 0.6667, 0.0, 0.65, 0.01667, 0.35, 0.01667, 0.3333, 0.3333, 1.093e-07, 0.3333, 0.01667, 0.3167, 0.3167, 0.3167, 0.0, 1.093e-07, 0.3333, 0.0, 0.3167, 0.01667, 0.01667, 0.01667, 0.3333, 0.3333, 0.6667, 0.3333, 0.65, 0.35, 0.35, 0.35, 0.3333, 0.6667, 1.093e-07, 0.6667, 0.01667, 0.65, 0.3167, 0.65, 0.8485, 0.3333, 0.8788, 0.3333, 0.8788, 0.6667, 0.8485, 0.6667, 1.0, 0.0, 1.0, 0.3333, 0.9833, 0.3167, 0.9833, 0.01667, 0.0, 0.3333, 0.3333, 0.3333, 0.3167, 0.35, 0.01667, 0.35, 0.6667, 0.3333, 0.6667, 0.6667, 0.65, 0.65, 0.65, 0.35, 0.9394, 0.3333, 0.9697, 0.3333, 0.9697, 0.6667, 0.9394, 0.6667, 0.8788, 0.6667, 0.8788, 0.3333, 0.9091, 0.3333, 0.9091, 0.6667, 0.6667, 0.3333, 0.6667, 0.0, 0.6833, 0.01667, 0.6833, 0.3167, 0.6818, 0.6667, 0.6818, 0.9667, 0.6667, 0.9667, 0.6667, 0.6667, 0.6212, 0.9667, 0.6212, 0.6667, 0.6364, 0.6667, 0.6364, 0.9667, 0.6667, 0.6667, 0.6667, 0.9667, 0.6515, 0.9667, 0.6515, 0.6667, 0.6364, 0.9667, 0.6364, 0.6667, 0.6515, 0.6667, 0.6515, 0.9667, 0.3333, 0.3333, 0.3333, 2.98e-08, 0.35, 0.01667, 0.35, 0.3167, 1.0, 0.3333, 0.6667, 0.3333, 0.6833, 0.3167, 0.9833, 0.3167, 0.6667, 0.0, 1.0, 0.0, 0.9833, 0.01667, 0.6833, 0.01667, 0.6667, 0.0, 0.6667, 0.3333, 0.65, 0.3167, 0.65, 0.01667, 0.3636, 0.6667, 0.3636, 0.9667, 0.3333, 0.9667, 0.3333, 0.6667, 0.7121, 0.3333, 0.7121, 0.6667, 0.6667, 0.6667, 0.6667, 0.3333, 0.3939, 0.6667, 0.3939, 0.9667, 0.3636, 0.9667, 0.3636, 0.6667, 0.4848, 0.6667, 0.4848, 0.9667, 0.4545, 0.9667, 0.4545, 0.6667, 0.8485, 0.3333, 0.8485, 0.6667, 0.803, 0.6667, 0.803, 0.3333, 0.5152, 0.6667, 0.5152, 0.9667, 0.4848, 0.9667, 0.4848, 0.6667, 0.5758, 0.6667, 0.5758, 0.9667, 0.5455, 0.9667, 0.5455, 0.6667, 0.7576, 0.3333, 0.7576, 0.6667, 0.7121, 0.6667, 0.7121, 0.3333, 0.5455, 0.6667, 0.5455, 0.9667, 0.5152, 0.9667, 0.5152, 0.6667, 0.4242, 0.9667, 0.4242, 0.6667, 0.4545, 0.6667, 0.4545, 0.9667, 0.9394, 0.3333, 0.9394, 0.6667, 0.9091, 0.6667, 0.9091, 0.3333, 0.7576, 0.6667, 0.7576, 0.3333, 0.803, 0.3333, 0.803, 0.6667, 0.3939, 0.9667, 0.3939, 0.6667, 0.4242, 0.6667, 0.4242, 0.9667])
me_mesa_canto.materials.append(mat_madeira_branca)
me_mesa_canto.materials.append(mat_madeira_marrom)
me_mesa_canto.use_remesh_preserve_volume = False
me_mesa_canto.use_remesh_preserve_attributes = False
me_mesa_canto.use_mirror_vertex_groups = False
me_mesa_canto.update()
me_mesa_corner = bpy.data.meshes.new('mesa_corner')
me_mesa_corner.from_pydata([(-1.0, -1.0, 1.0), (1.0, -1.0, 1.0), (-1.0, 1.0, 1.0), (1.0, 1.0, 1.0), (-1.0, 1.0, 0.9091), (-1.0, 1.0, 0.8182), (-1.0, 1.0, 0.6364), (-1.0, 1.0, 0.4545), (-1.0, 1.0, 0.1818), (-1.0, -1.0, 0.9091), (-1.0, -1.0, 0.8182), (-1.0, -1.0, 0.6364), (-1.0, -1.0, 0.4545), (-1.0, -1.0, 0.1818), (1.0, -1.0, 0.1818), (1.0, -1.0, 0.4545), (1.0, -1.0, 0.6364), (1.0, -1.0, 0.8182), (1.0, -1.0, 0.9091), (-0.9, 1.0, 0.9091), (-0.9, 1.0, 0.8182), (-0.9, -0.9, 0.9091), (-0.9, -0.9, 0.8182), (1.0, -0.9, 0.8182), (1.0, -0.9, 0.9091), (-0.9, 1.0, 0.6364), (-0.9, 1.0, 0.4545), (-0.9, -0.9, 0.6364), (-0.9, -0.9, 0.4545), (1.0, -0.9, 0.4545), (1.0, -0.9, 0.6364), (-0.9, 1.0, 0.0), (1.0, -0.9, 0.0), (-0.9, -0.9, 0.0), (-0.9, 1.0, 0.1818), (-0.9, -0.9, 0.1818), (1.0, -0.9, 0.1818)], [], [(9, 18, 1, 0), (4, 9, 0, 2), (0, 1, 3, 2), (10, 17, 23, 22), (12, 15, 29, 28), (7, 12, 28, 26), (5, 6, 11, 10), (20, 22, 21, 19), (22, 23, 24, 21), (5, 10, 22, 20), (26, 28, 27, 25), (8, 13, 12, 7), (31, 33, 35, 34), (28, 29, 30, 27), (17, 10, 11, 16), (13, 14, 15, 12), (33, 32, 36, 35)])
me_mesa_corner.polygons.foreach_set('material_index', [1, 1, 1, 0, 0, 0, 0, 1, 1, 0, 1, 0, 1, 1, 0, 0, 1])
_uv = me_mesa_corner.uv_layers.new(name='UVMap')
_uv.uv.foreach_set('vector', [0.6087, 0.5023, 0.6086, 0.004034, 0.6238, 0.004034, 0.6238, 0.5023, 0.6389, 0.004034, 0.639, 0.5023, 0.6238, 0.5023, 0.6238, 0.004034, 0.6536, 0.4962, 0.3215, 0.4961, 0.3203, -0.003875, 0.6525, -0.003835, 0.66, 0.4984, 0.3256, 0.5, 0.3256, 0.475, 0.6433, 0.4734, 0.6615, 0.5078, 0.3281, 0.5078, 0.3281, 0.4828, 0.6448, 0.4828, 0.6615, 0.007751, 0.6615, 0.5078, 0.6448, 0.4828, 0.6448, 0.007751, 0.4571, 0.004034, 0.4874, 0.004034, 0.4874, 0.5023, 0.4571, 0.5023, 0.6331, 0.007739, 0.633, 0.4811, 0.6178, 0.4811, 0.6179, 0.007739, 0.6027, 0.4811, 0.6028, 0.007739, 0.6179, 0.007739, 0.6178, 0.4811, 0.6589, -3.633e-05, 0.66, 0.4984, 0.6433, 0.4734, 0.6423, -4.065e-05, 0.5421, 0.007739, 0.5421, 0.4811, 0.5118, 0.4811, 0.5118, 0.007739, 0.4268, 0.004034, 0.4268, 0.5023, 0.3814, 0.5023, 0.3814, 0.004034, 0.5724, 0.007739, 0.5724, 0.4811, 0.5421, 0.4811, 0.5421, 0.007739, 0.4814, 0.4811, 0.4815, 0.007739, 0.5118, 0.007739, 0.5118, 0.4811, 0.4571, 0.004034, 0.4571, 0.5023, 0.4268, 0.5023, 0.4268, 0.004034, 0.3359, 0.5023, 0.3359, 0.004034, 0.3814, 0.004034, 0.3814, 0.5023, 0.4511, 0.4811, 0.4512, 0.007739, 0.4815, 0.007739, 0.4814, 0.4811])
me_mesa_corner.materials.append(mat_madeira_marrom)
me_mesa_corner.materials.append(mat_madeira_branca)
me_mesa_corner.use_remesh_preserve_volume = False
me_mesa_corner.use_remesh_preserve_attributes = False
me_mesa_corner.use_mirror_vertex_groups = False
me_mesa_corner.update()
me_mesa_fim = bpy.data.meshes.new('mesa_fim')
me_mesa_fim.from_pydata([(-1.0, 1.0, 1.0), (5.96e-08, 1.0, 1.0), (-1.0, -1.0, 1.0), (1.192e-07, -1.0, 1.0), (-1.0, -1.0, 0.9091), (-1.0, -1.0, 0.6364), (-1.0, -1.0, 0.1818), (-1.0, 1.0, 0.9091), (-1.0, 1.0, 0.8182), (-1.0, 1.0, 0.6364), (-1.0, 1.0, 0.4545), (-1.0, 1.0, 0.1818), (5.96e-08, 1.0, 0.1818), (5.96e-08, 1.0, 0.9091), (1.192e-07, -1.0, 0.9091), (-1.0, -1.0, 0.8182), (-1.0, 0.9, 0.9091), (-1.0, 0.9, 0.8182), (0.0, 0.9, 0.8182), (0.0, 0.9, 0.9091), (1.192e-07, -1.0, 0.4545), (1.192e-07, -1.0, 0.6364), (-1.0, -1.0, 0.4545), (-1.0, 0.9, 0.6364), (-1.0, 0.9, 0.4545), (0.0, 0.9, 0.4545), (0.0, 0.9, 0.6364), (1.192e-07, -1.0, 5.96e-08), (-1.0, -1.0, 5.96e-08), (0.0, 0.9, 5.96e-08), (-1.0, 0.9, 5.96e-08), (-1.0, 0.9, 0.1818), (0.0, 0.9, 0.1818), (5.96e-08, 1.0, 0.4545), (1.192e-07, -1.0, 0.1818), (1.192e-07, -1.0, 0.8182), (5.96e-08, 1.0, 0.6364), (5.96e-08, 1.0, 0.8182), (0.25, 0.75, 1.0), (1.192e-07, -0.75, 1.0), (0.75, 0.25, 0.1818), (0.25, 0.75, 0.9091), (1.192e-07, -0.75, 0.9091), (5.96e-08, -0.25, 0.4545), (5.96e-08, -0.5, 0.6364), (0.75, 0.25, 0.4545), (5.96e-08, -0.25, 0.1818), (5.96e-08, -0.5, 0.8182), (0.5, 0.5, 0.6364), (0.5, 0.5, 0.8182), (0.75, -0.25, 0.9091), (0.0, 0.9, 0.8182), (0.0, 0.9, 0.9091), (0.5, -0.5, 0.4545), (0.5, -0.5, 0.6364), (0.0, 0.9, 0.4545), (0.0, 0.9, 0.6364), (0.25, -0.75, 5.96e-08), (0.0, 0.9, 5.96e-08), (0.0, 0.9, 0.1818), (0.25, -0.75, 0.1818), (0.75, -0.25, 0.8182)], [], [(7, 0, 1, 13), (4, 2, 0, 7), (0, 2, 3, 1), (11, 31, 6), (33, 25, 20), (9, 23, 5), (8, 17, 18, 37), (10, 24, 25, 33), (7, 16, 4), (22, 24, 10), (15, 8, 9, 5), (15, 4, 16, 17), (17, 16, 19, 18), (37, 18, 35), (15, 17, 8), (22, 5, 23, 24), (6, 22, 10, 11), (28, 6, 31, 30), (24, 23, 26, 25), (37, 36, 9, 8), (11, 10, 33, 12), (30, 31, 32, 29), (34, 6, 28, 27), (20, 22, 6, 34), (21, 5, 22, 20), (15, 5, 21, 35), (35, 14, 4, 15), (2, 4, 14, 3), (21, 44, 47, 35), (45, 43, 46, 40), (38, 39, 42, 41), (49, 47, 44, 48), (1, 38, 41, 13), (14, 42, 39, 3), (55, 56, 54, 53), (37, 49, 48, 36), (34, 46, 43, 20), (51, 52, 50, 61), (33, 45, 40, 12), (39, 38, 1), (49, 37, 47), (45, 33, 43), (58, 59, 60, 57), (21, 54, 56, 26), (19, 52, 51, 18), (20, 53, 54, 21), (14, 50, 52, 19), (34, 60, 59, 32), (26, 56, 55, 25), (32, 59, 58, 29), (27, 57, 60, 34), (35, 61, 50, 14)])
me_mesa_fim.polygons.foreach_set('material_index', [1, 1, 1, 0, 0, 0, 0, 0, 0, 0, 1, 1, 1, 0, 0, 1, 1, 1, 1, 0, 0, 1, 1, 1, 1, 1, 1, 1, 0, 0, 1, 0, 1, 1, 1, 0, 0, 0, 0, 1, 0, 0, 1, 1, 0, 1, 0, 1, 0, 0, 1, 0])
_uv = me_mesa_fim.uv_layers.new(name='UVMap')
_uv.uv.foreach_set('vector', [0.5026, 1.0, 0.5166, 1.0, 0.5166, 0.75, 0.5026, 0.75, 0.6248, 0.25, 0.6108, 0.25, 0.6108, 0.75, 0.6248, 0.75, 0.5101, 0.5155, 0.5113, 0.01555, 0.3578, 0.01555, 0.3565, 0.5155, 0.3578, 0.01555, 0.3578, 0.01555, 0.3578, 0.01555, 0.3578, 0.01555, 0.3578, 0.01555, 0.3578, 0.01555, 0.3578, 0.01555, 0.3578, 0.01555, 0.3578, 0.01555, 0.4935, 0.25, 0.5089, 0.25, 0.5089, 0.0, 0.4935, 4.073e-09, 0.4782, 0.25, 0.4935, 0.25, 0.4935, 0.0, 0.4782, 4.073e-09, 0.3578, 0.01555, 0.3578, 0.01555, 0.3578, 0.01555, 0.3578, 0.01555, 0.3578, 0.01555, 0.3578, 0.01555, 0.5829, 0.25, 0.5829, 0.75, 0.6108, 0.75, 0.6108, 0.25, 0.6387, 0.25, 0.6248, 0.25, 0.6248, 0.725, 0.6387, 0.725, 0.5089, 0.25, 0.5229, 0.25, 0.5229, 0.0, 0.5089, 3.703e-09, 0.3578, 0.01555, 0.3578, 0.01555, 0.3578, 0.01555, 0.3578, 0.01555, 0.3578, 0.01555, 0.3578, 0.01555, 0.155, 0.4806, 0.127, 0.4806, 0.1266, 0.9556, 0.1545, 0.9556, 0.5026, 0.25, 0.4607, 0.25, 0.4607, 0.75, 0.5026, 0.75, 0.05585, 0.5, 0.02792, 0.5, 0.02792, 0.975, 0.05585, 0.975, 0.4782, 0.0, 0.4503, 0.0, 0.4503, 0.25, 0.4782, 0.25, 0.3455, 0.8125, 0.3735, 0.8125, 0.3735, 0.5625, 0.3455, 0.5625, 0.5445, 0.25, 0.5026, 0.25, 0.5026, 0.5, 0.5445, 0.5, 0.4223, 0.25, 0.4503, 0.25, 0.4503, 0.0, 0.4223, 7.405e-09, 0.3491, 0.09209, 0.5026, 0.09206, 0.5026, 0.04659, 0.3491, 0.04662, 0.3491, 0.1603, 0.5026, 0.1603, 0.5026, 0.09206, 0.3491, 0.09209, 0.3491, 0.2057, 0.5026, 0.2057, 0.5026, 0.1603, 0.3491, 0.1603, 0.5026, 0.2512, 0.5026, 0.2057, 0.3491, 0.2057, 0.3491, 0.2512, 0.3491, 0.2512, 0.3491, 0.2739, 0.5026, 0.2739, 0.5026, 0.2512, 0.5026, 0.2966, 0.5026, 0.2739, 0.3491, 0.2739, 0.3491, 0.2967, 0.1396, 0.8772, 0.1396, 0.7523, 0.1117, 0.7523, 0.1117, 0.8772, 0.3735, 0.5625, 0.3735, 0.75, 0.4154, 0.75, 0.4154, 0.5625, 0.6527, 0.25, 0.6527, 0.6261, 0.6667, 0.6261, 0.6667, 0.25, 0.1117, 0.5, 0.1117, 0.7523, 0.1396, 0.7523, 0.1396, 0.5, 0.5166, 0.75, 0.5166, 0.6875, 0.5026, 0.6875, 0.5026, 0.75, 0.6667, 0.6886, 0.6667, 0.6261, 0.6527, 0.6261, 0.6527, 0.6886, 0.08377, 0.9749, 0.1117, 0.9749, 0.1117, 0.6273, 0.08377, 0.6273, 0.3455, 0.8125, 0.3455, 0.9375, 0.3735, 0.9375, 0.3735, 0.8125, 0.4572, 0.75, 0.4572, 0.5625, 0.4154, 0.5625, 0.4154, 0.75, 0.6527, 0.25, 0.6387, 0.25, 0.6387, 0.534, 0.6527, 0.534, 0.5026, 0.5, 0.5026, 0.6875, 0.5445, 0.6875, 0.5445, 0.5, 0.3567, 0.005434, 0.3185, 0.3795, 0.3569, 0.442, 0.1536, 0.725, 0.2304, 0.85, 0.2304, 0.475, 0.3455, 0.375, 0.4607, 0.5625, 0.4607, 0.25, 0.05585, 0.9749, 0.08377, 0.9749, 0.08377, 0.5636, 0.05585, 0.5636, 0.3455, 0.25, 0.2688, 0.375, 0.3455, 0.725, 0.3455, 0.725, 0.3578, 0.01555, 0.3578, 0.01555, 0.3578, 0.01555, 0.3578, 0.01555, 0.08377, 0.5, 0.08377, 0.6273, 0.1117, 0.6273, 0.1117, 0.5, 0.4164, 0.02331, 0.3013, 0.2108, 0.4163, 0.4983, 0.4163, 0.4983, 0.5829, 0.25, 0.5445, 0.3125, 0.5829, 0.725, 0.5829, 0.725, 0.3578, 0.01555, 0.3578, 0.01555, 0.3578, 0.01555, 0.3578, 0.01555, 0.3578, 0.01555, 0.3578, 0.01555, 0.3578, 0.01555, 0.3578, 0.01555, 0.05585, 0.5, 0.05585, 0.5636, 0.08377, 0.5636, 0.08377, 0.5, 0.6527, 0.7249, 0.6527, 0.534, 0.6387, 0.534, 0.6387, 0.7249])
me_mesa_fim.materials.append(mat_madeira_marrom)
me_mesa_fim.materials.append(mat_madeira_branca)
me_mesa_fim.use_remesh_preserve_volume = False
me_mesa_fim.use_remesh_preserve_attributes = False
me_mesa_fim.use_mirror_vertex_groups = False
me_mesa_fim.update()
me_mesa_canto_2 = bpy.data.meshes.new('mesa_canto_2')
me_mesa_canto_2.from_pydata([(-1.0, -1.0, 0.9), (1.0, -1.0, 0.9), (-1.0, 1.0, 0.9), (1.0, 1.0, 0.9), (-1.0, -1.0, 1.0), (1.0, -1.0, 1.0), (-1.0, 1.0, 1.0), (1.0, 1.0, 1.0), (-1.0, 0.8182, 0.9), (-1.0, -0.8182, 0.9), (1.0, -0.8182, 0.9), (1.0, 0.8182, 0.9), (-1.0, 0.8182, 1.0), (-1.0, -0.8182, 1.0), (1.0, -0.8182, 1.0), (1.0, 0.8182, 1.0), (-0.8182, -1.0, 0.9), (0.8182, -1.0, 0.9), (0.8182, 1.0, 0.9), (-0.8182, 1.0, 0.9), (-0.8182, -1.0, 1.0), (0.8182, -1.0, 1.0), (0.8182, 1.0, 1.0), (-0.8182, 1.0, 1.0), (0.8182, -0.8182, 1.0), (-0.8182, -0.8182, 1.0), (0.8182, 0.8182, 1.0), (-0.8182, 0.8182, 1.0), (-0.8182, -0.8182, 0.9), (0.8182, -0.8182, 0.9), (-0.8182, 0.8182, 0.9), (0.8182, 0.8182, 0.9), (-1.0, -0.8182, 0.0), (-1.0, -1.0, 0.0), (0.8182, -1.0, 0.0), (1.0, -1.0, 0.0), (1.0, 0.8182, 0.0), (1.0, 1.0, 0.0), (-0.8182, 1.0, 0.0), (-1.0, 1.0, 0.0), (-1.0, 0.8182, 0.0), (1.0, -0.8182, 0.0), (0.8182, -0.8182, 0.0), (0.8182, 0.8182, 0.0), (-0.8182, -1.0, 0.0), (0.8182, 1.0, 0.0), (-0.8182, -0.8182, 0.0), (-0.8182, 0.8182, 0.0)], [], [(11, 31, 43, 36), (26, 15, 7, 22), (11, 3, 7, 15), (9, 0, 4, 13), (19, 2, 6, 23), (17, 1, 5, 21), (2, 8, 12, 6), (1, 10, 14, 5), (21, 5, 14, 24), (9, 28, 46, 32), (0, 9, 32, 33), (4, 20, 25, 13), (0, 16, 20, 4), (3, 18, 22, 7), (12, 27, 23, 6), (29, 10, 41, 42), (12, 8, 9, 13), (13, 25, 27, 12), (20, 16, 17, 21), (25, 20, 21, 24), (14, 10, 11, 15), (22, 18, 19, 23), (23, 27, 26, 22), (24, 14, 15, 26), (27, 25, 24, 26), (1, 17, 34, 35), (30, 8, 40, 47), (16, 0, 33, 44), (3, 11, 36, 37), (28, 16, 44, 46), (18, 3, 37, 45), (2, 19, 38, 39), (17, 29, 42, 34), (8, 2, 39, 40), (19, 30, 47, 38), (10, 1, 35, 41), (31, 18, 45, 43)])
me_mesa_canto_2.polygons.foreach_set('material_index', [1, 1, 1, 1, 1, 1, 1, 1, 1, 1, 1, 1, 1, 1, 1, 1, 1, 1, 1, 1, 1, 1, 1, 1, 0, 1, 1, 1, 1, 1, 1, 1, 1, 1, 1, 1, 1])
_uv = me_mesa_canto_2.uv_layers.new(name='UVMap')
_uv.uv.foreach_set('vector', [0.197, 0.5, 0.2273, 0.5, 0.2273, 0.725, 0.197, 0.725, 0.303, 0.04545, 0.303, 0.0, 0.3333, 0.0, 0.3333, 0.04545, 0.35, 0.4545, 0.35, 0.5, 0.3333, 0.5, 0.3333, 0.4545, 0.5167, 0.9545, 0.5167, 1.0, 0.5, 1.0, 0.5, 0.9545, 0.5167, 0.4545, 0.5167, 0.5, 0.5, 0.5, 0.5, 0.4545, 0.15, 0.5455, 0.15, 0.5, 0.1667, 0.5, 0.1667, 0.5455, 0.5167, 0.5, 0.5167, 0.5455, 0.5, 0.5455, 0.5, 0.5, 0.35, 2.98e-08, 0.35, 0.04545, 0.3333, 0.04545, 0.3333, 2.98e-08, 0.0, 0.04545, 0.0, 7.451e-08, 0.0303, 7.451e-08, 0.0303, 0.04545, 0.197, 0.725, 0.1667, 0.725, 0.1667, 0.5, 0.197, 0.5, 0.5167, 1.0, 0.5167, 0.9545, 0.6667, 0.9545, 0.6667, 1.0, 4.967e-08, 0.5, 4.967e-08, 0.4545, 0.0303, 0.4545, 0.0303, 0.5, 0.15, 1.0, 0.15, 0.9545, 0.1667, 0.9545, 0.1667, 1.0, 0.5167, 4.47e-08, 0.5167, 0.04545, 0.5, 0.04545, 0.5, 4.47e-08, 0.303, 0.5, 0.303, 0.4545, 0.3333, 0.4545, 0.3333, 0.5, 0.3182, 0.725, 0.2879, 0.725, 0.2879, 0.5, 0.3182, 0.5, 0.5, 0.5455, 0.5167, 0.5455, 0.5167, 0.9545, 0.5, 0.9545, 0.0303, 0.5, 0.0303, 0.4545, 0.303, 0.4545, 0.303, 0.5, 0.1667, 0.9545, 0.15, 0.9545, 0.15, 0.5455, 0.1667, 0.5455, 0.0303, 0.4545, 4.967e-08, 0.4545, 0.0, 0.04545, 0.0303, 0.04545, 0.3333, 0.04545, 0.35, 0.04545, 0.35, 0.4545, 0.3333, 0.4545, 0.5, 0.04545, 0.5167, 0.04545, 0.5167, 0.4545, 0.5, 0.4545, 0.3333, 0.4545, 0.303, 0.4545, 0.303, 0.04545, 0.3333, 0.04545, 0.0303, 0.04545, 0.0303, 7.451e-08, 0.303, 0.0, 0.303, 0.04545, 0.303, 0.4545, 0.0303, 0.4545, 0.0303, 0.04545, 0.303, 0.04545, 0.15, 0.5, 0.15, 0.5455, 4.937e-09, 0.5455, 0.0, 0.5, 0.4697, 0.5, 0.5, 0.5, 0.5, 0.725, 0.4697, 0.725, 0.15, 0.9545, 0.15, 1.0, 5.431e-08, 1.0, 4.937e-08, 0.9545, 0.35, 0.5, 0.35, 0.4545, 0.5, 0.4545, 0.5, 0.5, 0.2576, 0.5, 0.2879, 0.5, 0.2879, 0.725, 0.2576, 0.725, 0.5167, 0.04545, 0.5167, 4.47e-08, 0.6667, 0.0, 0.6667, 0.04545, 0.5167, 0.5, 0.5167, 0.4545, 0.6667, 0.4545, 0.6667, 0.5, 0.2576, 0.725, 0.2273, 0.725, 0.2273, 0.5, 0.2576, 0.5, 0.5167, 0.5455, 0.5167, 0.5, 0.6667, 0.5, 0.6667, 0.5455, 0.4394, 0.725, 0.4091, 0.725, 0.4091, 0.5, 0.4394, 0.5, 0.35, 0.04545, 0.35, 2.98e-08, 0.5, 0.0, 0.5, 0.04545, 0.4697, 0.725, 0.4394, 0.725, 0.4394, 0.5, 0.4697, 0.5])
me_mesa_canto_2.materials.append(mat_madeira_branca)
me_mesa_canto_2.materials.append(mat_madeira_marrom)
me_mesa_canto_2.use_remesh_preserve_volume = False
me_mesa_canto_2.use_remesh_preserve_attributes = False
me_mesa_canto_2.use_mirror_vertex_groups = False
me_mesa_canto_2.update()
me_mesa_middle = bpy.data.meshes.new('mesa_middle')
me_mesa_middle.from_pydata([(1.0, 1.0, 1.0), (-1.0, 1.0, 1.0), (1.0, -1.0, 1.0), (-1.0, -1.0, 1.0), (-1.0, -1.0, 0.1818), (-1.0, -1.0, 0.4545), (-1.0, -1.0, 0.6364), (-1.0, -1.0, 0.8182), (-1.0, -1.0, 0.9091), (1.0, -1.0, 0.9091), (1.0, -1.0, 0.8182), (1.0, -1.0, 0.6364), (1.0, -1.0, 0.4545), (1.0, -1.0, 0.1818), (-1.0, -0.9, 0.8182), (-1.0, -0.9, 0.9091), (1.0, -0.9, 0.9091), (1.0, -0.9, 0.8182), (-1.0, -0.9, 0.4545), (-1.0, -0.9, 0.6364), (1.0, -0.9, 0.6364), (1.0, -0.9, 0.4545), (-1.0, -0.9, 0.0), (1.0, -0.9, 0.0), (-1.0, -0.9, 0.1818), (1.0, -0.9, 0.1818), (1.0, 1.0, 0.9), (-1.0, 1.0, 0.9), (1.0, 1.51e-07, 0.9), (-1.0, -1.51e-07, 0.9), (1.0, 1.51e-07, 0.0), (-1.0, -1.51e-07, 0.0)], [], [(8, 9, 2, 3), (0, 1, 3, 2), (7, 10, 17, 14), (5, 12, 21, 18), (10, 7, 6, 11), (14, 17, 16, 15), (22, 24, 25, 23), (4, 13, 12, 5), (18, 21, 20, 19), (1, 0, 26, 27), (29, 28, 30, 31)])
me_mesa_middle.polygons.foreach_set('material_index', [1, 1, 0, 0, 0, 1, 1, 0, 1, 1, 1])
_uv = me_mesa_middle.uv_layers.new(name='UVMap')
_uv.uv.foreach_set('vector', [0.5355, 0.4984, 0.5337, 0.0001359, 0.5491, 0.000132, 0.551, 0.4984, 0.3049, 0.5275, 0.3022, 0.01617, 0.6365, 0.01168, 0.6374, 0.5202, 0.4681, -0.005519, 0.4665, 0.4963, 0.4495, 0.4963, 0.4511, -0.005524, 0.6667, 0.0, 0.6667, 0.5, 0.6497, 0.5, 0.6497, 0.0, 0.6326, 0.0, 0.6326, 0.5, 0.6017, 0.5, 0.6017, 0.0, 0.512, -0.001635, 0.5104, 0.5001, 0.4949, 0.5001, 0.4965, -0.001631, 0.5398, 0.0, 0.5708, 0.0, 0.5708, 0.5, 0.5398, 0.5, 0.5398, 0.0, 0.5398, 0.5, 0.4934, 0.5, 0.4934, 1.49e-08, 0.5708, 0.5, 0.5708, 0.0, 0.6017, 4.47e-08, 0.6017, 0.5, 0.6326, 0.5, 0.6326, 0.0, 0.6497, 0.0, 0.6497, 0.5, 0.4934, 0.0, 0.4934, 0.5, 0.3403, 0.5, 0.3403, 5.96e-08])
me_mesa_middle.materials.append(mat_madeira_marrom)
me_mesa_middle.materials.append(mat_madeira_branca)
me_mesa_middle.use_remesh_preserve_volume = False
me_mesa_middle.use_remesh_preserve_attributes = False
me_mesa_middle.use_mirror_vertex_groups = False
me_mesa_middle.update()

# ---- objects
ob_end_001 = bpy.data.objects.new('End.001', me_mesa_fim_001)
ob_sun = bpy.data.objects.new('Sun', light_sun)
ob_midle_003 = bpy.data.objects.new('midle.003', me_parede_poster)
ob_plane_002 = bpy.data.objects.new('Plane.002', me_jarro_mesa)
ob_base = bpy.data.objects.new('Base', me_parede_pilar)
ob_base_001 = bpy.data.objects.new('Base.001', me_parede_fim)
ob_base_002 = bpy.data.objects.new('Base.002', me_parede_corner)
ob_base_003 = bpy.data.objects.new('Base.003', me_parede_t)
ob_base_004 = bpy.data.objects.new('Base.004', me_parede_conexao)
ob_midle = bpy.data.objects.new('midle', me_parede_reta)
ob_midle_001 = bpy.data.objects.new('midle.001', me_parede_porta)
ob_midle_002 = bpy.data.objects.new('midle.002', me_parede_janela)
ob_plane_001 = bpy.data.objects.new('Plane.001', me_jarro)
ob_base_001_1 = bpy.data.objects.new('base.001', me_mesa_canto)
ob_corner = bpy.data.objects.new('Corner', me_mesa_corner)
ob_end = bpy.data.objects.new('End', me_mesa_fim)
ob_mesa = bpy.data.objects.new('Mesa', me_mesa_canto_2)
ob_middle = bpy.data.objects.new('middle', me_mesa_middle)

# ---- transforms, parenting, visibility, modifiers, constraints
ob_end_001.location = (2.0, 4.0, 0.0)
ob_end_001.rotation_euler = (0.0, -0.0, -3.142)
ob_end_001.lineart.crease_threshold = 0.0
ob_sun.location = (0.0, 0.0, 10.07)
ob_sun.lineart.crease_threshold = 0.0
ob_midle_003.location = (-4.0, 4.0, 0.0)
ob_midle_003.lineart.crease_threshold = 0.0
ob_plane_002.location = (2.0, -2.0, 0.0)
ob_plane_002.scale = (0.3, 0.3, 0.3)
ob_plane_002.lineart.crease_threshold = 0.0
ob_base.location = (2.0, -5.0, 0.0)
ob_base.lineart.crease_threshold = 0.0
ob_base_001.location = (-1.0, 1.0, 0.0)
ob_base_001.lineart.crease_threshold = 0.0
ob_base_002.location = (-4.0, -5.0, 0.0)
ob_base_002.lineart.crease_threshold = 0.0
ob_base_003.location = (-1.0, 4.0, 0.0)
ob_base_003.lineart.crease_threshold = 0.0
ob_base_004.location = (-1.0, -5.0, 0.0)
ob_base_004.lineart.crease_threshold = 0.0
ob_midle.location = (-1.0, -2.0, 0.0)
ob_midle.lineart.crease_threshold = 0.0
ob_midle_001.location = (-4.0, -2.0, 0.0)
ob_midle_001.lineart.crease_threshold = 0.0
ob_midle_002.location = (-4.0, 1.0, 0.0)
ob_midle_002.lineart.crease_threshold = 0.0
ob_plane_001.location = (5.0, -5.0, 0.0)
ob_plane_001.lineart.crease_threshold = 0.0
ob_base_001_1.location = (2.0, -2.0, 0.0)
ob_base_001_1.lineart.crease_threshold = 0.0
ob_corner.location = (2.0, 1.0, 0.0)
ob_corner.rotation_euler = (0.0, -0.0, 1.571)
ob_corner.lineart.crease_threshold = 0.0
ob_end.location = (5.0, 4.0, 0.0)
ob_end.rotation_euler = (0.0, -0.0, -3.142)
ob_end.lineart.crease_threshold = 0.0
ob_mesa.location = (5.0, -2.0, 0.0)
ob_mesa.lineart.crease_threshold = 0.0
ob_middle.location = (5.0, 1.0, 0.0)
ob_middle.lineart.crease_threshold = 0.0

# ---- collection membership
col_collection_1.objects.link(ob_end_001)
col_collection_1.objects.link(ob_sun)
col_collection_1.objects.link(ob_midle_003)
col_collection_1.objects.link(ob_plane_002)
col_collection_1.objects.link(ob_base)
col_collection_1.objects.link(ob_base_001)
col_collection_1.objects.link(ob_base_002)
col_collection_1.objects.link(ob_base_003)
col_collection_1.objects.link(ob_base_004)
col_collection_1.objects.link(ob_midle)
col_collection_1.objects.link(ob_midle_001)
col_collection_1.objects.link(ob_midle_002)
col_collection_1.objects.link(ob_plane_001)
col_collection_1.objects.link(ob_base_001_1)
col_collection_1.objects.link(ob_corner)
col_collection_1.objects.link(ob_end)
col_collection_1.objects.link(ob_mesa)
col_collection_1.objects.link(ob_middle)

# ---- scene / render settings (as saved in the file)
scene.frame_start = 1; scene.frame_end = 250; scene.frame_set(1)
scene.render.engine = 'BLENDER_EEVEE_NEXT'
scene.render.resolution_percentage = 50
scene.render.dither_intensity = 0.0
scene.cycles.use_denoising = False
scene.cycles.samples = 128
scene.cycles.sampling_pattern = 'TABULATED_SOBOL'
scene.cycles.light_sampling_threshold = 0.0
scene.cycles.use_adaptive_sampling = False
scene.cycles.use_light_tree = False
scene.cycles.blur_glossy = 0.0
scene.cycles.sample_clamp_indirect = 0.0
scene.view_settings.view_transform = 'Standard'
bpy.context.view_layer.update()

# ---- added for rendering (the .blend has no active camera): camera
cam_auto = bpy.data.cameras.new('AutoCamera')
cam_auto.lens = 50.0
cam_auto.sensor_width = 36.0
cam_auto.clip_end = 1000.0
ob_auto_camera = bpy.data.objects.new('AutoCamera', cam_auto)
scene.collection.objects.link(ob_auto_camera)
ob_auto_camera.location = (15.0116, -17.9139, 12.6093)
ob_auto_camera.rotation_euler = (1.09748, -7.21219e-08, 0.694738)
scene.camera = ob_auto_camera
bpy.context.view_layer.update()

